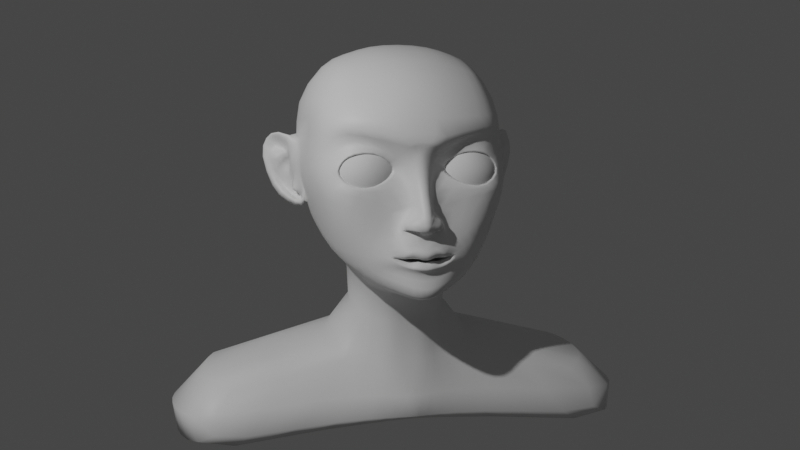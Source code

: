 # Source: DrH_face_animation.blend  (saved by Blender 3.4.6; exported with 4.5.12 LTS)
import bpy
from mathutils import Matrix  # noqa: F401  (used for matrix-valued properties, if any)

bpy.ops.wm.read_factory_settings(use_empty=True)
scene = bpy.context.scene
scene.name = 'Scene'

# ---- collections
col_collection = bpy.data.collections.new('Collection'); scene.collection.children.link(col_collection)

# ---- materials (node trees are filled in below, after node groups)
mat_material = bpy.data.materials.new('Material')
mat_material.alpha_threshold = 0.0
mat_material.use_transparent_shadow = False
mat_material.roughness = 0.5
mat_material.line_color = (0.0, 0.0, 0.0, 1.0)

# ---- material node trees
mat_material.use_nodes = True; mat_material.node_tree.nodes.clear()
_N = mat_material.node_tree.nodes; _L = mat_material.node_tree.links
n0 = _N.new('ShaderNodeOutputMaterial'); n0.name = 'Material Output'; n0.location = (300, 300)
n1 = _N.new('ShaderNodeBsdfPrincipled'); n1.name = 'Principled BSDF'; n1.location = (10, 300)
n1.distribution = 'GGX'
n1.subsurface_method = 'RANDOM_WALK_SKIN'
n1.inputs[3].default_value = 1.45
n1.inputs[27].default_value = (0.0, 0.0, 0.0, 1.0)
n1.inputs[28].default_value = 1.0
_L.new(n1.outputs[0], n0.inputs[0])
n0.is_active_output = True

# ---- world
world_world = bpy.data.worlds.new('World'); scene.world = world_world
world_world.use_nodes = True; world_world.node_tree.nodes.clear()
_N = world_world.node_tree.nodes; _L = world_world.node_tree.links
n0 = _N.new('ShaderNodeOutputWorld'); n0.name = 'World Output'; n0.location = (300, 300)
n1 = _N.new('ShaderNodeBackground'); n1.name = 'Background'; n1.location = (10, 300)
n1.inputs[0].default_value = (0.05088, 0.05088, 0.05088, 1.0)
_L.new(n1.outputs[0], n0.inputs[0])
n0.is_active_output = True
world_world.color = (0.05088, 0.05088, 0.05088)
world_world.use_sun_shadow = False
world_world.sun_shadow_jitter_overblur = 0.0

# ---- cameras
cam_camera = bpy.data.cameras.new('Camera')
cam_camera.clip_end = 100.0
cam_camera.ortho_scale = 7.314

# ---- lights
light_light = bpy.data.lights.new('Light', 'POINT')
light_light.transmission_factor = 0.0
light_light.energy = 1000.0
light_light.shadow_soft_size = 0.1
light_light.shadow_maximum_resolution = 0.006
light_light.use_absolute_resolution = True

# ---- meshes
me_cube = bpy.data.meshes.new('Cube')
me_cube.from_pydata([(0.4146, -0.5752, 0.525), (0.3524, -0.3127, -0.9916), (-0.4311, -0.6087, 0.4669), (-0.06008, -0.3127, -1.182), (-0.4598, -1.929, -2.721), (-0.6615, -0.5915, -0.1058), (0.5602, -0.7616, -0.05052), (-0.07623, -0.6684, 0.5925), (-0.1449, -1.829, -2.009), (0.1461, -0.3865, -1.087), (-0.1405, 0.0, -2.071), (0.6202, -1.714, -1.746), (-0.2046, 0.0, -1.249), (-0.04031, 0.0, 0.758), (0.05049, -0.9533, -0.1495), (-0.1763, 0.0, 0.7084), (0.3558, 0.0, 0.688), (-0.8265, -0.2108, -1.123), (-0.06935, -0.7446, -0.952), (0.4516, -0.6208, -0.6868), (-0.8783, 0.0, -0.1587), (-0.5146, 0.0, 0.5931), (0.2524, -0.3932, -1.903), (-0.8653, 0.0, -1.5), (-1.003, 0.0, -0.7768), (-0.03315, -0.2747, -2.006), (0.566, -0.2884, -1.792), (0.559, -0.7154, -0.427), (-0.871, -0.1569, -1.069), (0.497, 0.0, -0.9248), (0.7862, 0.0, -1.709), (0.03866, -0.884, -0.4789), (-0.1948, -0.6284, 0.5569), (-0.3309, -0.614, -1.107), (-0.7114, -0.6118, -0.2893), (1.027, 0.0, -0.05332), (0.03772, -0.3676, -1.137), (0.7326, 0.0, 0.6084), (0.09524, -0.3612, -1.959), (-0.711, -0.6888, -0.3421), (0.1912, -0.7566, -0.7792), (0.2126, -0.6314, 0.5278), (0.1205, -0.8579, -0.06532), (0.8152, 0.0, -0.8115), (0.2546, -0.3676, -1.037), (0.9392, 0.0, -0.4741), (0.413, -0.3682, -1.845), (0.1299, -0.8026, -0.4251), (-0.1875, -0.1194, -1.241), (0.6609, -0.285, 0.5895), (-0.5125, -0.2726, 0.5497), (0.4798, -0.1194, -0.9327), (0.9346, -0.2332, -0.08624), (-0.7063, -0.2451, -0.3059), (-0.06498, -0.2652, 0.7229), (-0.8411, -0.09263, -1.316), (0.772, -0.244, -0.7145), (-0.1611, -2.095, -2.702), (-0.1652, -0.156, -2.066), (0.7567, -0.08424, -1.718), (0.8624, -0.2356, -0.4677), (-0.7296, -0.2446, -0.4019), (-0.1963, -0.2585, 0.7046), (0.176, -1.946, -1.902), (0.3277, -0.2953, 0.6577), (0.006937, -1.914, -1.959), (-0.6396, -0.771, -0.05709), (-0.6948, -0.6963, -0.03677), (-0.2626, -0.8164, -0.612), (-0.8001, -0.6701, -0.5165), (-0.8598, 0.0, -0.2362), (-0.9345, -0.04471, -0.8789), (-0.9035, 0.0, -0.6092), (-0.8695, -0.06084, -0.1883), (-0.5385, -0.4729, -1.277), (-0.7076, -0.727, -0.7125), (-0.8578, 0.0, -1.331), (-0.7767, -0.07256, -0.7262), (-0.9709, 0.0, -0.8798), (-0.8898, -0.08021, -1.493), (-0.8523, -0.06272, -0.6025), (-0.8419, -0.0566, -0.2169), (-0.6097, -0.6366, -0.18), (-0.753, -0.5563, -0.2412), (-0.6293, -0.7979, -0.5028), (-0.7691, -0.5736, -0.503), (-0.1377, -0.2272, -1.218), (-0.126, -0.2289, -2.04), (-0.6894, -0.3131, -1.392), (0.5714, -0.4541, 0.5678), (0.2522, -0.5263, 0.6092), (0.7873, -0.522, -0.08501), (-0.1829, -0.4507, 0.6353), (-0.477, -0.4787, 0.503), (-0.8274, -0.5214, -0.07445), (0.43, -0.2272, -0.9557), (0.6857, -0.1619, -1.749), (0.7126, -0.4534, -0.7287), (0.7707, -0.4906, -0.43), (-0.895, -0.1814, -0.7522), (-0.07237, -0.4585, 0.6618), (0.4986, -1.841, -1.791), (0.3457, -1.921, -1.845), (1.073, -1.741, -2.634), (-0.7077, -0.4153, -0.1009), (-0.768, -0.3984, -0.5789), (-0.8442, -0.1369, -1.16), (-0.9053, -0.09137, -0.8601), (-0.7665, -0.372, -0.235), (-0.7709, -0.3895, -0.4985), (-0.8784, 0.0, -0.151), (-0.904, -0.2089, -0.1369), (-0.7777, -0.05914, -0.5939), (-0.8218, -0.087, -0.2213), (-0.9412, -0.05622, -0.7531), (-0.857, -0.0506, -0.8659), (-0.8534, 0.0, -0.9007), (-0.7238, -0.1336, -0.7819), (-0.8735, -0.07386, -1.167), (0.9955, 0.0, -0.2672), (-0.8329, 0.0, -0.3836), (0.5876, -0.7529, -0.2486), (0.07848, -0.9629, -0.3525), (-0.2792, -0.9009, -0.3134), (0.1521, -0.8388, -0.2642), (0.9188, -0.2368, -0.259), (-0.76, -0.1024, -0.4038), (-0.6402, -0.7826, -0.3118), (-0.7292, -0.2533, -0.3743), (-0.721, -0.6232, -0.3059), (0.8105, -0.5137, -0.2387), (-0.7871, -0.07337, -0.39), (-0.6747, -0.4045, -1.198), (-0.7577, -0.4595, -0.8224), (-0.8787, 0.0, -1.187), (-0.9075, 0.0, -1.081), (-0.8913, -0.08337, -0.9945), (-0.8175, -0.196, -1.079), (-0.8066, -0.2435, -1.244), (-0.776, -0.1599, -0.8645), (-0.5715, -0.6709, 0.2097), (0.5364, -0.7531, 0.1942), (0.9367, 0.0, 0.1687), (-0.04456, -0.8829, 0.2835), (-0.8513, 0.0, 0.2286), (-0.319, -0.8282, 0.2386), (0.2427, -0.8824, 0.2511), (0.8882, -0.2694, 0.1549), (-0.8043, -0.2887, 0.205), (0.753, -0.5355, 0.1561), (-0.677, -0.554, 0.1847), (-0.7587, -0.3397, -0.9264), (-0.7594, -0.3138, -1.15), (-0.8209, 0.0, -1.203), (-0.8457, 0.0, -0.9713), (-0.8794, -0.09618, -0.9463), (-0.8211, -0.06567, -1.211), (-0.7947, -0.173, -1.184), (-0.8027, -0.1812, -0.9549), (0.5142, -0.6736, -0.5857), (0.009579, -0.8575, -0.5381), (-0.5074, -0.5988, -1.039), (0.8565, 0.0, -0.6408), (-0.6102, 0.0, -1.145), (-0.2605, -0.7122, -0.9751), (0.01153, -0.8195, -0.5141), (0.8055, -0.2382, -0.5898), (-0.5712, -0.08666, -1.13), (-0.6758, -0.4915, -1.071), (-0.5294, -0.2214, -1.106), (0.732, -0.4719, -0.5727), (-0.7836, -0.2931, -1.055), (-0.7403, -0.3899, -1.086), (0.3189, -1.038, -0.02819), (0.2267, -1.054, -0.07249), (0.1886, -1.095, -0.2267), (0.2569, -1.014, -0.4251), (0.3574, -1.091, -0.4802), (0.3503, -1.111, -0.219), (0.1589, -0.9272, -0.547), (0.2568, -0.9768, -0.6166), (-0.02084, -0.8794, -0.2838), (-0.0277, -0.8338, -0.5066), (0.01507, -0.8288, -0.09334), (0.001988, -0.8173, -0.5398), (0.2639, -1.188, -0.1682), (0.2353, -1.061, -0.5052), (0.276, -1.127, -0.02612), (0.1603, -0.9544, -0.5924), (0.1712, -0.9141, -0.3616), (0.2726, -1.004, -0.4223), (0.1533, -1.096, -0.2436), (0.1782, -0.8606, -0.2702), (0.007355, -0.9448, -0.1409), (0.08637, -0.853, -0.5332), (0.2486, -1.044, -0.06676), (0.173, -0.9201, -0.5469), (0.09635, -0.8245, -0.6749), (0.2286, -0.9016, -0.4527), (-0.002815, -0.8309, -0.692), (0.1037, -1.034, 0.04268), (0.2407, -0.9334, -0.05313), (0.2421, -0.956, -0.2593), (0.07494, -0.8411, -0.6176), (0.1671, -0.9654, -0.07713), (0.1491, -0.929, -0.3801), (0.2534, -0.9617, -0.2488), (0.1039, -0.803, -0.6004), (0.198, -0.9289, -0.2414), (-0.8287, -0.2129, -1.126), (-0.8179, -0.1922, -1.07), (-0.8396, -0.1383, -1.163), (-0.8827, -0.1592, -1.041), (-0.8767, 0.0, -1.188), (-0.8397, -0.06039, -0.9786), (-0.9359, 0.0, -1.073), (-0.8703, -0.07516, -1.173), (-0.7854, -0.2957, -1.058), (-0.6445, -0.1604, -1.112), (-0.7856, -0.1618, -1.079), (-0.6535, -0.1526, -1.069), (-0.7965, -0.1675, -1.097), (-0.7914, -0.1111, -1.093), (-0.6544, -0.1327, -1.147), (-0.8323, -0.1251, -1.092), (-0.6653, -0.1054, -1.073), (-0.8714, 0.0, -1.116), (-0.75, 0.0, -1.137), (-0.7006, -0.04517, -1.071), (-0.8953, -0.07871, -1.102), (-0.7952, 0.0, -1.083), (-0.8932, 0.0, -1.124), (-0.8621, -0.0538, -1.082), (-0.7057, -0.03932, -1.12), (-0.626, -0.1837, -1.115), (-0.7677, -0.207, -1.08), (-0.6698, -0.2068, -0.3528), (-0.7145, -0.2238, -0.3167), (-0.7297, -0.6206, -0.282), (-0.7614, -0.5657, -0.2482), (-0.6978, -0.6677, -0.4201), (-0.7651, -0.5512, -0.5234), (-0.7171, -0.6563, -0.3315), (-0.7795, -0.3832, -0.2182), (-0.7916, -0.3889, -0.5166), (-0.7199, -0.2352, -0.3973), (-0.4375, -0.4567, -0.3605), (-0.4349, -0.4584, -0.2475), (-0.4769, -0.2198, -0.3601), (-0.44, -0.2366, -0.5698), (-0.4112, -0.3895, -0.5713), (-0.4712, -0.2386, -0.2592), (-0.3627, -0.6377, -0.3963), (-0.5006, -0.05569, -0.4514), (-0.4964, -0.06627, -0.4601), (-0.3671, -0.6269, -0.4037), (-0.3575, -0.6256, -0.4602), (-0.5086, -0.04239, -0.4251), (-0.4147, -0.6884, -0.2131), (-0.4932, -0.5449, -0.1052), (-0.5364, -0.2391, -0.1303), (-0.6467, 0.0, -0.4693), (-0.5753, -0.2836, -0.6879), (-0.5589, -0.03026, -0.2881), (-0.5969, -0.04318, -0.29), (-0.5663, -0.5078, -0.6901), (-0.4679, -0.8232, -0.5164), (-0.4138, -0.7719, -0.2686), (-0.03272, -0.8645, -0.3938), (0.02436, -0.874, -0.2777), (-0.01927, -0.8738, -0.08858), (-0.05057, -0.8289, -0.5002), (0.2516, -1.156, -0.1785), (0.223, -1.05, -0.4684), (0.2562, -1.107, -0.04044), (0.1257, -0.9548, -0.5636), (0.09703, -1.052, 0.02308), (-0.0488, -0.8589, -0.6289), (0.08053, -0.9111, -0.5065), (0.07288, -0.9118, -0.5164), (0.04887, -0.9177, -0.4909), (0.09726, -0.9318, -0.4848), (-0.8573, -0.04108, -0.8818), (-0.7878, -0.2099, -0.8389), (-0.9451, -0.04108, -0.8892), (-0.9289, -0.1338, -0.8658), (-0.8676, -0.06972, -0.8339), (-0.7643, -0.14, -0.8396), (-0.943, -0.06668, -0.83), (-0.875, -0.09078, -0.831), (-0.5013, 0.0, -2.555), (-0.1212, 0.0, -2.432), (0.24, 0.0, -2.527), (0.695, 0.0, -2.449), (0.2253, -0.3364, -2.542), (0.6298, -1.162, -2.525), (0.9396, -1.018, -2.508), (-0.4564, -0.001595, -2.552), (-0.04823, -1.139, -2.564), (0.2906, -1.204, -2.544), (1.46, 0.0, -2.427), (-0.3472, -0.9726, -2.584), (1.405, -0.07462, -2.43), (-0.135, -0.3418, -2.448), (0.6822, -0.3486, -2.444), (-0.4223, -0.3118, -2.54), (1.24, -0.3739, -2.437), (0.256, -0.5989, -2.463), (0.6763, -0.6017, -2.455), (-0.137, -0.5585, -2.506), (0.8232, -1.974, -2.646), (0.5134, -2.119, -2.663), (0.1743, -2.16, -2.682)], [], [(150, 93, 50, 148), (145, 32, 2, 140), (92, 93, 2, 32), (95, 51, 56, 97), (262, 265, 250, 249), (100, 92, 32, 7), (95, 1, 26, 96), (264, 261, 257, 253), (189, 31, 280, 281), (146, 41, 7, 143), (90, 100, 7, 41), (44, 1, 19, 40), (130, 91, 6, 121), (89, 90, 41, 0), (36, 9, 18, 33), (11, 101, 310, 103), (63, 65, 57, 312), (298, 299, 312, 57), (36, 3, 25, 38), (44, 9, 22, 46), (86, 3, 74, 88), (199, 197, 180, 188), (164, 68, 75, 161), (170, 98, 27, 159), (296, 306, 103, 310), (184, 182, 68, 164), (9, 36, 38, 22), (3, 36, 33, 74), (216, 213, 153, 156), (181, 183, 66, 123), (143, 7, 32, 145), (159, 27, 47, 165), (1, 44, 46, 26), (58, 10, 290, 297), (9, 44, 40, 18), (149, 89, 0, 141), (141, 0, 41, 146), (121, 6, 42, 124), (30, 29, 51, 59), (144, 110, 111, 148), (23, 12, 48, 79), (120, 72, 80, 131), (86, 48, 58, 87), (54, 64, 16, 13), (87, 58, 297, 305), (50, 62, 15, 21), (125, 60, 45, 119), (58, 48, 12, 10), (25, 301, 4, 8), (30, 59, 302, 300), (56, 51, 29, 43), (62, 54, 13, 15), (64, 49, 37, 16), (147, 52, 35, 142), (166, 56, 43, 162), (5, 82, 66, 67), (84, 69, 75, 68), (127, 84, 68, 123), (80, 72, 24, 114), (70, 81, 73, 20), (104, 5, 67, 94), (105, 112, 77, 117), (168, 132, 74, 161), (78, 284, 114, 24), (55, 76, 23, 79), (138, 55, 79, 88), (158, 151, 117, 283), (236, 237, 113, 126), (83, 238, 82, 5), (240, 241, 69, 84), (242, 240, 84, 127), (243, 83, 5, 104), (244, 245, 112, 105), (241, 244, 105, 69), (237, 243, 104, 113), (284, 285, 99, 114), (132, 138, 88, 74), (151, 133, 105, 117), (113, 104, 94, 111), (3, 86, 87, 25), (147, 49, 89, 149), (59, 96, 306, 302), (212, 210, 151, 158), (25, 87, 305, 301), (166, 60, 98, 170), (48, 86, 88, 79), (26, 46, 102, 101), (306, 96, 11, 103), (49, 64, 90, 89), (125, 52, 91, 130), (64, 54, 100, 90), (51, 95, 96, 59), (54, 62, 92, 100), (258, 259, 247, 255), (1, 95, 97, 19), (62, 50, 93, 92), (140, 2, 93, 150), (20, 73, 111, 110), (131, 80, 112, 126), (80, 114, 77, 112), (73, 81, 113, 111), (284, 78, 116, 282), (114, 99, 117, 77), (71, 115, 286, 288), (99, 285, 283, 117), (81, 131, 126, 113), (259, 260, 251, 247), (60, 125, 130, 98), (238, 242, 127, 82), (245, 236, 126, 112), (82, 127, 123, 66), (52, 125, 119, 35), (70, 120, 131, 81), (27, 121, 124, 47), (182, 181, 123, 68), (98, 130, 121, 27), (197, 198, 177, 180), (261, 262, 249, 257), (263, 264, 253, 254), (172, 152, 132, 168), (154, 155, 282, 116), (156, 153, 76, 55), (157, 156, 55, 138), (133, 75, 69, 105), (152, 157, 138, 132), (155, 158, 283, 282), (67, 140, 150, 94), (52, 147, 149, 91), (49, 147, 142, 37), (21, 144, 148, 50), (6, 141, 146, 42), (91, 149, 141, 6), (183, 143, 145, 66), (42, 146, 143, 183), (66, 145, 140, 67), (94, 150, 148, 111), (134, 118, 232, 226), (217, 209, 152, 172), (229, 224, 28, 136), (214, 212, 158, 155), (136, 135, 231, 229), (209, 217, 171, 17), (210, 217, 172, 151), (222, 232, 118, 106), (151, 172, 168, 133), (56, 166, 170, 97), (209, 211, 157, 152), (133, 168, 161, 75), (60, 166, 162, 45), (215, 214, 155, 154), (19, 159, 165, 40), (211, 216, 156, 157), (18, 184, 164, 33), (97, 170, 159, 19), (33, 164, 161, 74), (40, 165, 184, 18), (178, 173, 187, 185), (180, 177, 186, 188), (177, 178, 185, 186), (201, 200, 187, 173), (202, 201, 173, 178), (175, 174, 195, 191), (198, 202, 178, 177), (203, 179, 196, 207), (268, 269, 181, 182), (269, 270, 183, 181), (271, 268, 182, 184), (272, 273, 186, 185), (274, 272, 185, 187), (273, 275, 188, 186), (277, 271, 184, 199), (276, 274, 187, 200), (206, 205, 190, 191), (205, 207, 196, 190), (204, 14, 193, 208), (179, 176, 190, 196), (176, 175, 191, 190), (14, 122, 192, 193), (174, 204, 208, 195), (193, 192, 206, 191), (189, 194, 207, 205), (208, 193, 191, 195), (270, 276, 200, 183), (275, 277, 199, 188), (160, 203, 207, 194), (47, 124, 202, 198), (124, 42, 201, 202), (42, 183, 200, 201), (165, 47, 198, 197), (184, 165, 197, 199), (234, 220, 225, 169), (230, 163, 167, 228), (163, 227, 233, 167), (106, 118, 216, 211), (28, 137, 210, 212), (17, 106, 211, 209), (136, 28, 212, 214), (224, 221, 137, 28), (17, 171, 235, 219), (169, 225, 228, 167), (218, 234, 169, 223), (171, 137, 221, 235), (223, 169, 167, 233), (213, 216, 118, 134), (214, 215, 135, 136), (217, 210, 137, 171), (220, 234, 235, 221), (230, 228, 229, 231), (233, 227, 226, 232), (223, 233, 232, 222), (225, 220, 221, 224), (218, 223, 222, 219), (228, 225, 224, 229), (234, 218, 219, 235), (219, 222, 106, 17), (128, 53, 237, 236), (239, 34, 238, 83), (39, 85, 241, 240), (129, 39, 240, 242), (108, 239, 83, 243), (85, 109, 244, 241), (53, 108, 243, 237), (109, 61, 245, 244), (61, 128, 236, 245), (34, 129, 242, 238), (248, 251, 254, 253), (252, 255, 247, 246), (246, 247, 251, 248), (250, 246, 248, 249), (256, 252, 246, 250), (249, 248, 253, 257), (265, 266, 256, 250), (267, 258, 255, 252), (260, 263, 254, 251), (266, 267, 252, 256), (39, 129, 267, 266), (108, 53, 263, 260), (129, 34, 258, 267), (85, 39, 266, 265), (53, 128, 264, 263), (61, 109, 262, 261), (239, 108, 260, 259), (34, 239, 259, 258), (128, 61, 261, 264), (109, 85, 265, 262), (179, 203, 277, 275), (14, 204, 276, 270), (204, 174, 274, 276), (203, 160, 271, 277), (176, 179, 275, 273), (174, 175, 272, 274), (175, 176, 273, 272), (160, 31, 268, 271), (122, 14, 270, 269), (269, 268, 31, 189), (122, 269, 189, 205), (192, 122, 205, 206), (280, 279, 278, 281), (31, 160, 279, 280), (194, 189, 281, 278), (160, 194, 278, 279), (139, 115, 282, 283), (71, 107, 285, 284), (115, 71, 284, 282), (107, 139, 283, 285), (289, 288, 286, 287), (115, 139, 287, 286), (139, 107, 289, 287), (107, 71, 288, 289), (302, 304, 293, 300), (309, 307, 299, 298), (308, 306, 296, 295), (307, 308, 295, 299), (305, 309, 298, 301), (294, 303, 291, 292), (304, 294, 292, 293), (303, 297, 290, 291), (297, 303, 309, 305), (294, 304, 308, 307), (304, 302, 306, 308), (303, 294, 307, 309), (101, 102, 311, 310), (102, 63, 312, 311), (65, 8, 4, 57), (38, 25, 8, 65), (299, 295, 311, 312), (22, 38, 65, 63), (295, 296, 310, 311), (46, 22, 63, 102), (96, 26, 101, 11), (301, 298, 57, 4)])
me_cube.polygons.foreach_set('use_smooth', [True] * 291)
_uv = me_cube.uv_layers.new(name='UVMap')
_uv.uv.foreach_set('vector', [0.5458, 0.03571, 0.6159, 0.03297, 0.6158, 0.07179, 0.5452, 0.07756, 0.5457, 0.9375, 0.625, 0.9375, 0.6158, 1.0, 0.5452, 0.9999, 0.8125, 0.7146, 0.8833, 0.7226, 0.8806, 0.7544, 0.8125, 0.75, 0.3397, 0.7068, 0.3496, 0.6927, 0.375, 0.679, 0.3695, 0.7196, 0.4542, 0.03362, 0.4547, 0.004871, 0.4547, 0.004871, 0.4542, 0.03362, 0.7651, 0.7129, 0.8125, 0.7146, 0.8125, 0.75, 0.7651, 0.75, 0.3397, 0.7068, 0.3172, 0.7177, 0.3172, 0.7186, 0.3393, 0.7085, 0.4688, 0.07202, 0.4536, 0.06748, 0.4536, 0.06748, 0.4688, 0.07202, 0.4552, 0.8901, 0.4438, 0.8903, 0.45, 0.8902, 0.454, 0.8901, 0.5435, 0.8306, 0.6301, 0.8135, 0.625, 0.8901, 0.5443, 0.8865, 0.6987, 0.7142, 0.7651, 0.7129, 0.7651, 0.75, 0.6943, 0.7493, 0.2873, 0.7235, 0.3172, 0.7177, 0.3665, 0.7642, 0.2969, 0.764, 0.4688, 0.7177, 0.5002, 0.7174, 0.5022, 0.7761, 0.4687, 0.7726, 0.6289, 0.7111, 0.6987, 0.7142, 0.6943, 0.7493, 0.6416, 0.7449, 0.1984, 0.7244, 0.2389, 0.7264, 0.2379, 0.752, 0.1893, 0.7544, 0.3393, 0.7085, 0.3172, 0.7186, 0.3172, 0.7186, 0.3393, 0.7085, 0.2389, 0.7264, 0.1984, 0.7244, 0.1984, 0.7244, 0.2389, 0.7264, 0.1984, 0.7244, 0.2389, 0.7264, 0.2389, 0.7264, 0.1984, 0.7244, 0.1984, 0.7244, 0.144, 0.7192, 0.1449, 0.7217, 0.1984, 0.7244, 0.2873, 0.7235, 0.2389, 0.7264, 0.2389, 0.7264, 0.2873, 0.7238, 0.1444, 0.7089, 0.144, 0.7192, 0.129, 0.7498, 0.1253, 0.718, 0.4224, 0.8799, 0.4224, 0.8546, 0.4223, 0.8454, 0.4248, 0.8828, 0.4063, 0.9357, 0.4394, 0.9226, 0.4353, 0.9944, 0.4054, 0.9755, 0.4039, 0.7217, 0.4344, 0.7193, 0.4394, 0.7733, 0.4094, 0.776, 0.3172, 0.7186, 0.3393, 0.7085, 0.3393, 0.7085, 0.3172, 0.7186, 0.4271, 0.8658, 0.4435, 0.8901, 0.4394, 0.9226, 0.4063, 0.9357, 0.2389, 0.7264, 0.1984, 0.7244, 0.1984, 0.7244, 0.2389, 0.7264, 0.144, 0.7192, 0.1984, 0.7244, 0.1893, 0.7544, 0.129, 0.7498, 0.3998, 0.0824, 0.4003, 0.125, 0.3934, 0.125, 0.3933, 0.07974, 0.4684, 0.8901, 0.4983, 0.879, 0.5016, 0.9728, 0.4686, 0.9225, 0.5443, 0.8865, 0.625, 0.8901, 0.625, 0.9375, 0.5457, 0.9375, 0.4094, 0.776, 0.4394, 0.7733, 0.4491, 0.8241, 0.4268, 0.8354, 0.3172, 0.7177, 0.2873, 0.7235, 0.2873, 0.7238, 0.3172, 0.7186, 0.1446, 0.6984, 0.1446, 0.625, 0.1446, 0.625, 0.1446, 0.6984, 0.2389, 0.7264, 0.2873, 0.7235, 0.2969, 0.764, 0.2379, 0.752, 0.5437, 0.7187, 0.6289, 0.7111, 0.6416, 0.7449, 0.5443, 0.774, 0.5443, 0.774, 0.6416, 0.7449, 0.6301, 0.8135, 0.5435, 0.8306, 0.4687, 0.7726, 0.5022, 0.7761, 0.4996, 0.8457, 0.4688, 0.8239, 0.3494, 0.625, 0.3496, 0.625, 0.3496, 0.6927, 0.3494, 0.6952, 0.5459, 0.125, 0.4993, 0.1249, 0.5023, 0.08107, 0.5452, 0.07756, 0.1261, 0.6367, 0.1445, 0.625, 0.1445, 0.6954, 0.1267, 0.6816, 0.4691, 0.125, 0.4463, 0.125, 0.4455, 0.08173, 0.4715, 0.08534, 0.1444, 0.7089, 0.1445, 0.6954, 0.1446, 0.6984, 0.1448, 0.711, 0.7651, 0.6691, 0.6991, 0.6722, 0.6991, 0.625, 0.7651, 0.625, 0.1448, 0.711, 0.1446, 0.6984, 0.1446, 0.6984, 0.1448, 0.711, 0.884, 0.6814, 0.8125, 0.6728, 0.8125, 0.625, 0.885, 0.626, 0.4688, 0.6704, 0.4375, 0.6729, 0.4375, 0.625, 0.4688, 0.625, 0.1446, 0.6984, 0.1445, 0.6954, 0.1445, 0.625, 0.1446, 0.625, 0.1449, 0.7217, 0.1449, 0.7217, 0.1449, 0.7217, 0.1449, 0.7217, 0.3494, 0.625, 0.3494, 0.6952, 0.3494, 0.6952, 0.3494, 0.625, 0.375, 0.679, 0.3496, 0.6927, 0.3496, 0.625, 0.375, 0.625, 0.8125, 0.6728, 0.7651, 0.6691, 0.7651, 0.625, 0.8125, 0.625, 0.6991, 0.6722, 0.625, 0.679, 0.625, 0.625, 0.6991, 0.625, 0.5436, 0.6718, 0.5, 0.6679, 0.5, 0.625, 0.5436, 0.625, 0.4062, 0.6759, 0.375, 0.679, 0.375, 0.625, 0.4063, 0.625, 0.4884, 0.996, 0.4886, 0.9596, 0.5016, 0.9728, 0.501, 0.9993, 0.4489, 0.9512, 0.4472, 1.003, 0.4353, 0.9944, 0.4394, 0.9226, 0.4678, 0.9512, 0.4489, 0.9512, 0.4394, 0.9226, 0.4686, 0.9225, 0.4455, 0.08173, 0.4463, 0.125, 0.4357, 0.125, 0.4333, 0.07946, 0.49, 0.125, 0.4903, 0.0867, 0.4977, 0.08517, 0.4993, 0.1249, 0.4891, 0.03219, 0.4879, -0.003513, 0.501, -0.0005634, 0.5027, 0.03666, 0.4463, 0.03743, 0.4439, 0.07748, 0.4375, 0.07661, 0.4346, 0.04063, 0.4033, 0.003078, 0.3851, 0.004314, 0.3842, -0.009324, 0.4082, -0.02644, 0.4272, 0.125, 0.4271, 0.07477, 0.4333, 0.07946, 0.4357, 0.125, 0.3825, 0.07183, 0.3824, 0.125, 0.3784, 0.1296, 0.3763, 0.06774, 0.3829, 0.0395, 0.3825, 0.07183, 0.3763, 0.06774, 0.3758, 0.03125, 0.4176, 0.04735, 0.419, 0.02967, 0.4346, 0.04063, 0.4244, 0.0499, 0.4729, 0.07334, 0.4817, 0.07349, 0.488, 0.08342, 0.4704, 0.08111, 0.4827, 0.9933, 0.4828, 0.9581, 0.4886, 0.9596, 0.4884, 0.996, 0.4549, 0.9586, 0.4539, 1.013, 0.4472, 1.003, 0.4489, 0.9512, 0.4554, 0.9591, 0.4549, 0.9586, 0.4489, 0.9512, 0.4678, 0.9512, 0.4829, 0.02802, 0.4817, -0.006032, 0.4879, -0.003513, 0.4891, 0.03219, 0.4522, 0.03507, 0.4515, 0.07015, 0.4439, 0.07748, 0.4463, 0.03743, 0.4531, 0.01038, 0.4522, 0.03507, 0.4463, 0.03743, 0.4471, 0.00278, 0.4817, 0.07349, 0.4829, 0.02802, 0.4891, 0.03219, 0.488, 0.08342, 0.4271, 0.07477, 0.4269, 0.05623, 0.433, 0.05382, 0.4333, 0.07946, 0.3851, 0.004314, 0.3829, 0.0395, 0.3758, 0.03125, 0.3842, -0.009324, 0.419, 0.02967, 0.4236, 0.02216, 0.4463, 0.03743, 0.4346, 0.04063, 0.488, 0.08342, 0.4891, 0.03219, 0.5027, 0.03666, 0.5023, 0.08107, 0.144, 0.7192, 0.1444, 0.7089, 0.1448, 0.711, 0.1449, 0.7217, 0.5436, 0.6718, 0.625, 0.679, 0.6289, 0.7111, 0.5437, 0.7187, 0.3494, 0.6952, 0.3393, 0.7085, 0.3393, 0.7085, 0.3494, 0.6952, 0.4104, 0.05572, 0.4094, 0.04156, 0.419, 0.02967, 0.4176, 0.04735, 0.1449, 0.7217, 0.1448, 0.711, 0.1448, 0.711, 0.1449, 0.7217, 0.4062, 0.6759, 0.4375, 0.6729, 0.4344, 0.7193, 0.4039, 0.7217, 0.1445, 0.6954, 0.1444, 0.7089, 0.1253, 0.718, 0.1267, 0.6816, 0.3172, 0.7186, 0.2873, 0.7238, 0.2873, 0.7238, 0.3172, 0.7186, 0.3393, 0.7085, 0.3393, 0.7085, 0.3393, 0.7085, 0.3393, 0.7085, 0.625, 0.679, 0.6991, 0.6722, 0.6987, 0.7142, 0.6289, 0.7111, 0.4688, 0.6704, 0.5, 0.6679, 0.5002, 0.7174, 0.4688, 0.7177, 0.6991, 0.6722, 0.7651, 0.6691, 0.7651, 0.7129, 0.6987, 0.7142, 0.3496, 0.6927, 0.3397, 0.7068, 0.3393, 0.7085, 0.3494, 0.6952, 0.7651, 0.6691, 0.8125, 0.6728, 0.8125, 0.7146, 0.7651, 0.7129, 0.4813, 0.9607, 0.4808, 0.9917, 0.4808, 0.9917, 0.4813, 0.9607, 0.3172, 0.7177, 0.3397, 0.7068, 0.3695, 0.7196, 0.3665, 0.7642, 0.8125, 0.6728, 0.884, 0.6814, 0.8833, 0.7226, 0.8125, 0.7146, 0.5452, -6.837e-05, 0.6158, -7.846e-06, 0.6159, 0.03297, 0.5458, 0.03571, 0.4993, 0.1249, 0.4977, 0.08517, 0.5023, 0.08107, 0.4993, 0.1249, 0.4715, 0.08534, 0.4455, 0.08173, 0.4439, 0.07748, 0.4704, 0.08111, 0.4455, 0.08173, 0.4333, 0.07946, 0.4375, 0.07661, 0.4439, 0.07748, 0.4977, 0.08517, 0.4903, 0.0867, 0.488, 0.08342, 0.5023, 0.08107, 0.4271, 0.07477, 0.4272, 0.125, 0.4238, 0.125, 0.4237, 0.07418, 0.4333, 0.07946, 0.433, 0.05382, 0.4346, 0.04063, 0.4375, 0.07661, 0.4271, 0.07477, 0.4237, 0.07418, 0.4237, 0.07418, 0.4271, 0.07477, 0.433, 0.05382, 0.4269, 0.05623, 0.4244, 0.0499, 0.4346, 0.04063, 0.4903, 0.0867, 0.4715, 0.08534, 0.4704, 0.08111, 0.488, 0.08342, 0.4794, -0.007624, 0.481, 0.03089, 0.481, 0.03089, 0.4794, -0.007624, 0.4375, 0.6729, 0.4688, 0.6704, 0.4688, 0.7177, 0.4344, 0.7193, 0.4828, 0.9581, 0.4554, 0.9591, 0.4678, 0.9512, 0.4886, 0.9596, 0.4515, 0.07015, 0.4729, 0.07334, 0.4704, 0.08111, 0.4439, 0.07748, 0.4886, 0.9596, 0.4678, 0.9512, 0.4686, 0.9225, 0.5016, 0.9728, 0.5, 0.6679, 0.4688, 0.6704, 0.4688, 0.625, 0.5, 0.625, 0.49, 0.125, 0.4691, 0.125, 0.4715, 0.08534, 0.4903, 0.0867, 0.4394, 0.7733, 0.4687, 0.7726, 0.4688, 0.8239, 0.4491, 0.8241, 0.4435, 0.8901, 0.4684, 0.8901, 0.4686, 0.9225, 0.4394, 0.9226, 0.4344, 0.7193, 0.4688, 0.7177, 0.4687, 0.7726, 0.4394, 0.7733, 0.4224, 0.8546, 0.4468, 0.8241, 0.4447, 0.8302, 0.4223, 0.8454, 0.4536, 0.06748, 0.4542, 0.03362, 0.4542, 0.03362, 0.4536, 0.06748, 0.4816, 0.07026, 0.4688, 0.07202, 0.4688, 0.07202, 0.4816, 0.07026, 0.4039, 0.02215, 0.3925, 0.02185, 0.3851, 0.004314, 0.4033, 0.003078, 0.4196, 0.125, 0.4195, 0.07347, 0.4237, 0.07418, 0.4238, 0.125, 0.3933, 0.07974, 0.3934, 0.125, 0.3824, 0.125, 0.3825, 0.07183, 0.3906, 0.0459, 0.3933, 0.07974, 0.3825, 0.07183, 0.3829, 0.0395, 0.4236, 0.02216, 0.4364, -0.002486, 0.4471, 0.00278, 0.4463, 0.03743, 0.3925, 0.02185, 0.3906, 0.0459, 0.3829, 0.0395, 0.3851, 0.004314, 0.4195, 0.07347, 0.4176, 0.04735, 0.4244, 0.0499, 0.4237, 0.07418, 0.501, -0.0005634, 0.5452, -6.837e-05, 0.5458, 0.03571, 0.5027, 0.03666, 0.5, 0.6679, 0.5436, 0.6718, 0.5437, 0.7187, 0.5002, 0.7174, 0.625, 0.679, 0.5436, 0.6718, 0.5436, 0.625, 0.625, 0.625, 0.6159, 0.125, 0.5459, 0.125, 0.5452, 0.07756, 0.6158, 0.07179, 0.5022, 0.7761, 0.5443, 0.774, 0.5435, 0.8306, 0.4996, 0.8457, 0.5002, 0.7174, 0.5437, 0.7187, 0.5443, 0.774, 0.5022, 0.7761, 0.4983, 0.879, 0.5443, 0.8865, 0.5457, 0.9375, 0.5016, 0.9728, 0.4996, 0.8457, 0.5435, 0.8306, 0.5443, 0.8865, 0.4983, 0.879, 0.5016, 0.9728, 0.5457, 0.9375, 0.5452, 0.9999, 0.501, 0.9993, 0.5027, 0.03666, 0.5458, 0.03571, 0.5452, 0.07756, 0.5023, 0.08107, 0.4003, 0.125, 0.3998, 0.08242, 0.4012, 0.08268, 0.4013, 0.125, 0.4056, 0.03554, 0.4031, 0.04024, 0.3925, 0.02185, 0.4039, 0.02215, 0.4094, 0.08247, 0.4092, 0.05664, 0.41, 0.05605, 0.4101, 0.08213, 0.4109, 0.08172, 0.4104, 0.05572, 0.4176, 0.04735, 0.4195, 0.07347, 0.4101, 0.08213, 0.4107, 0.1235, 0.4153, 0.1272, 0.4094, 0.08247, 0.4031, 0.04024, 0.4056, 0.03554, 0.4057, 0.03589, 0.4031, 0.04039, 0.4094, 0.04156, 0.4056, 0.03554, 0.4039, 0.02215, 0.419, 0.02967, 0.4014, 0.05562, 0.4012, 0.08268, 0.3998, 0.08242, 0.3999, 0.05479, 0.419, 0.02967, 0.4039, 0.02215, 0.4033, 0.003078, 0.4236, 0.02216, 0.375, 0.679, 0.4062, 0.6759, 0.4039, 0.7217, 0.3695, 0.7196, 0.4031, 0.04024, 0.3998, 0.05473, 0.3906, 0.0459, 0.3925, 0.02185, 0.4236, 0.02216, 0.4033, 0.003078, 0.4082, -0.02644, 0.4364, -0.002486, 0.4375, 0.6729, 0.4062, 0.6759, 0.4063, 0.625, 0.4375, 0.625, 0.4107, 0.125, 0.4109, 0.08172, 0.4195, 0.07347, 0.4196, 0.125, 0.3665, 0.7642, 0.4094, 0.776, 0.4268, 0.8354, 0.3876, 0.8268, 0.3998, 0.05473, 0.3998, 0.0824, 0.3933, 0.07974, 0.3906, 0.0459, 0.3849, 0.894, 0.4271, 0.8658, 0.4063, 0.9357, 0.3857, 0.9493, 0.3695, 0.7196, 0.4039, 0.7217, 0.4094, 0.776, 0.3665, 0.7642, 0.3857, 0.9493, 0.4063, 0.9357, 0.4054, 0.9755, 0.3871, 0.9965, 0.3876, 0.8268, 0.4268, 0.8354, 0.4271, 0.8658, 0.3849, 0.894, 0.4688, 0.8239, 0.5055, 0.8386, 0.5063, 0.8901, 0.4688, 0.8835, 0.4223, 0.8454, 0.4447, 0.8302, 0.4461, 0.8841, 0.4248, 0.8828, 0.4447, 0.8302, 0.4688, 0.8239, 0.4688, 0.8835, 0.4461, 0.8841, 0.5011, 0.8448, 0.5035, 0.8851, 0.5063, 0.8901, 0.5055, 0.8386, 0.4688, 0.8239, 0.5011, 0.8448, 0.5055, 0.8386, 0.4688, 0.8239, 0.4691, 0.8901, 0.4996, 0.8901, 0.4996, 0.8901, 0.4691, 0.8901, 0.4468, 0.8241, 0.4688, 0.8239, 0.4688, 0.8239, 0.4447, 0.8302, 0.4251, 0.8916, 0.431, 0.8913, 0.431, 0.8913, 0.4252, 0.8916, 0.4562, 0.8893, 0.4666, 0.8901, 0.4684, 0.8901, 0.4435, 0.8901, 0.4666, 0.8901, 0.5008, 0.8841, 0.4983, 0.879, 0.4684, 0.8901, 0.4263, 0.8786, 0.4562, 0.8893, 0.4435, 0.8901, 0.4271, 0.8658, 0.4689, 0.8868, 0.4496, 0.8871, 0.4461, 0.8841, 0.4688, 0.8835, 0.5029, 0.8901, 0.4689, 0.8868, 0.4688, 0.8835, 0.5063, 0.8901, 0.4496, 0.8871, 0.4279, 0.8871, 0.4248, 0.8828, 0.4461, 0.8841, 0.4235, 0.8857, 0.4263, 0.8786, 0.4271, 0.8658, 0.4224, 0.8799, 0.5016, 0.8876, 0.5029, 0.8901, 0.5063, 0.8901, 0.5035, 0.8851, 0.4684, 0.8901, 0.4638, 0.8901, 0.4499, 0.8904, 0.4691, 0.8901, 0.4638, 0.8901, 0.4252, 0.8916, 0.431, 0.8913, 0.4499, 0.8904, 0.5003, 0.888, 0.5001, 0.888, 0.4985, 0.8897, 0.4996, 0.8901, 0.431, 0.8913, 0.4507, 0.8903, 0.4499, 0.8904, 0.431, 0.8913, 0.4507, 0.8903, 0.4691, 0.8901, 0.4691, 0.8901, 0.4499, 0.8904, 0.5001, 0.888, 0.468, 0.8901, 0.468, 0.8901, 0.4985, 0.8897, 0.4996, 0.8901, 0.5003, 0.888, 0.4996, 0.8901, 0.4996, 0.8901, 0.4985, 0.8897, 0.468, 0.8901, 0.4684, 0.8901, 0.4691, 0.8901, 0.4552, 0.8901, 0.4251, 0.8916, 0.4252, 0.8916, 0.4638, 0.8901, 0.4996, 0.8901, 0.4985, 0.8897, 0.4691, 0.8901, 0.4996, 0.8901, 0.5008, 0.8841, 0.5016, 0.8876, 0.5035, 0.8851, 0.4983, 0.879, 0.4279, 0.8871, 0.4235, 0.8857, 0.4224, 0.8799, 0.4248, 0.8828, 0.4277, 0.8908, 0.4251, 0.8916, 0.4252, 0.8916, 0.4251, 0.8916, 0.4491, 0.8241, 0.4688, 0.8239, 0.4688, 0.8239, 0.4468, 0.8241, 0.4688, 0.8239, 0.4996, 0.8457, 0.5011, 0.8448, 0.4688, 0.8239, 0.4996, 0.8457, 0.4983, 0.879, 0.5035, 0.8851, 0.5011, 0.8448, 0.4268, 0.8354, 0.4491, 0.8241, 0.4468, 0.8241, 0.4224, 0.8546, 0.4271, 0.8658, 0.4268, 0.8354, 0.4224, 0.8546, 0.4224, 0.8799, 0.4062, 0.04973, 0.4071, 0.05327, 0.4078, 0.0578, 0.4064, 0.05753, 0.4078, 0.125, 0.4062, 0.125, 0.4064, 0.08334, 0.4079, 0.08312, 0.4062, 0.125, 0.4035, 0.125, 0.4037, 0.0831, 0.4064, 0.08334, 0.3999, 0.05479, 0.3998, 0.08242, 0.3998, 0.0824, 0.3998, 0.05473, 0.41, 0.05605, 0.4088, 0.04366, 0.4094, 0.04156, 0.4104, 0.05572, 0.4031, 0.04039, 0.3999, 0.05479, 0.3998, 0.05473, 0.4031, 0.04024, 0.4101, 0.08213, 0.41, 0.05605, 0.4104, 0.05572, 0.4109, 0.08172, 0.4092, 0.05664, 0.4081, 0.04633, 0.4088, 0.04366, 0.41, 0.05605, 0.4031, 0.04039, 0.4057, 0.03589, 0.4058, 0.04056, 0.4043, 0.0428, 0.4064, 0.05753, 0.4078, 0.0578, 0.4079, 0.08312, 0.4064, 0.08334, 0.4052, 0.05147, 0.4062, 0.04973, 0.4064, 0.05753, 0.4038, 0.05714, 0.4057, 0.03589, 0.4088, 0.04366, 0.4081, 0.04633, 0.4058, 0.04056, 0.4038, 0.05714, 0.4064, 0.05753, 0.4064, 0.08334, 0.4037, 0.0831, 0.4003, 0.125, 0.3998, 0.0824, 0.3998, 0.08242, 0.4003, 0.125, 0.4109, 0.08172, 0.4107, 0.125, 0.4107, 0.1235, 0.4101, 0.08213, 0.4056, 0.03554, 0.4094, 0.04156, 0.4088, 0.04366, 0.4057, 0.03589, 0.4071, 0.05327, 0.4062, 0.04973, 0.4058, 0.04056, 0.4081, 0.04633, 0.4078, 0.125, 0.4079, 0.08312, 0.4094, 0.08247, 0.4153, 0.1272, 0.4037, 0.0831, 0.4035, 0.125, 0.4013, 0.125, 0.4012, 0.08268, 0.4038, 0.05714, 0.4037, 0.0831, 0.4012, 0.08268, 0.4014, 0.05562, 0.4078, 0.0578, 0.4071, 0.05327, 0.4081, 0.04633, 0.4092, 0.05664, 0.4052, 0.05147, 0.4038, 0.05714, 0.4014, 0.05562, 0.4043, 0.0428, 0.4079, 0.08312, 0.4078, 0.0578, 0.4092, 0.05664, 0.4094, 0.08247, 0.4062, 0.04973, 0.4052, 0.05147, 0.4043, 0.0428, 0.4058, 0.04056, 0.4043, 0.0428, 0.4014, 0.05562, 0.3999, 0.05479, 0.4031, 0.04039, 0.4688, 0.07202, 0.4816, 0.07026, 0.4817, 0.07349, 0.4729, 0.07334, 0.4808, 0.9917, 0.4813, 0.9607, 0.4828, 0.9581, 0.4827, 0.9933, 0.4567, 0.961, 0.455, 1.006, 0.4539, 1.013, 0.4549, 0.9586, 0.469, 0.9609, 0.4567, 0.961, 0.4549, 0.9586, 0.4554, 0.9591, 0.481, 0.03089, 0.4794, -0.007624, 0.4817, -0.006032, 0.4829, 0.02802, 0.4547, 0.004871, 0.4542, 0.03362, 0.4522, 0.03507, 0.4531, 0.01038, 0.4816, 0.07026, 0.481, 0.03089, 0.4829, 0.02802, 0.4817, 0.07349, 0.4542, 0.03362, 0.4536, 0.06748, 0.4515, 0.07015, 0.4522, 0.03507, 0.4536, 0.06748, 0.4688, 0.07202, 0.4729, 0.07334, 0.4515, 0.07015, 0.4813, 0.9607, 0.469, 0.9609, 0.4554, 0.9591, 0.4828, 0.9581, 0.4688, 0.03175, 0.481, 0.03089, 0.4816, 0.07026, 0.4688, 0.07202, 0.469, 0.9609, 0.4813, 0.9607, 0.4808, 0.9917, 0.469, 0.9883, 0.4682, -0.006677, 0.4794, -0.007624, 0.481, 0.03089, 0.4688, 0.03175, 0.4547, 0.004871, 0.4682, -0.006677, 0.4688, 0.03175, 0.4542, 0.03362, 0.4567, 0.961, 0.469, 0.9609, 0.469, 0.9883, 0.455, 1.006, 0.4542, 0.03362, 0.4688, 0.03175, 0.4688, 0.07202, 0.4536, 0.06748, 0.455, 1.006, 0.4567, 0.961, 0.4567, 0.961, 0.455, 1.006, 0.469, 0.9609, 0.4813, 0.9607, 0.4813, 0.9607, 0.469, 0.9609, 0.481, 0.03089, 0.4816, 0.07026, 0.4816, 0.07026, 0.481, 0.03089, 0.4567, 0.961, 0.469, 0.9609, 0.469, 0.9609, 0.4567, 0.961, 0.4567, 0.961, 0.469, 0.9609, 0.469, 0.9609, 0.4567, 0.961, 0.481, 0.03089, 0.4816, 0.07026, 0.4816, 0.07026, 0.481, 0.03089, 0.469, 0.9609, 0.4813, 0.9607, 0.4813, 0.9607, 0.469, 0.9609, 0.455, 1.006, 0.4567, 0.961, 0.4567, 0.961, 0.455, 1.006, 0.4816, 0.07026, 0.4688, 0.07202, 0.4688, 0.07202, 0.4816, 0.07026, 0.4536, 0.06748, 0.4542, 0.03362, 0.4542, 0.03362, 0.4536, 0.06748, 0.4794, -0.007624, 0.481, 0.03089, 0.481, 0.03089, 0.4794, -0.007624, 0.4813, 0.9607, 0.4808, 0.9917, 0.4808, 0.9917, 0.4813, 0.9607, 0.4688, 0.07202, 0.4536, 0.06748, 0.4536, 0.06748, 0.4688, 0.07202, 0.4542, 0.03362, 0.4547, 0.004871, 0.4547, 0.004871, 0.4542, 0.03362, 0.431, 0.8913, 0.4251, 0.8916, 0.4235, 0.8857, 0.4279, 0.8871, 0.5001, 0.888, 0.5003, 0.888, 0.5016, 0.8876, 0.5008, 0.8841, 0.5003, 0.888, 0.4996, 0.8901, 0.5029, 0.8901, 0.5016, 0.8876, 0.4251, 0.8916, 0.4277, 0.8908, 0.4263, 0.8786, 0.4235, 0.8857, 0.4507, 0.8903, 0.431, 0.8913, 0.4279, 0.8871, 0.4496, 0.8871, 0.4996, 0.8901, 0.4691, 0.8901, 0.4689, 0.8868, 0.5029, 0.8901, 0.4691, 0.8901, 0.4507, 0.8903, 0.4496, 0.8871, 0.4689, 0.8868, 0.4277, 0.8908, 0.4438, 0.8903, 0.4562, 0.8893, 0.4263, 0.8786, 0.468, 0.8901, 0.5001, 0.888, 0.5008, 0.8841, 0.4666, 0.8901, 0.4666, 0.8901, 0.4562, 0.8893, 0.4438, 0.8903, 0.4552, 0.8901, 0.468, 0.8901, 0.4666, 0.8901, 0.4552, 0.8901, 0.4638, 0.8901, 0.468, 0.8901, 0.468, 0.8901, 0.4638, 0.8901, 0.4684, 0.8901, 0.45, 0.8902, 0.4277, 0.8908, 0.4251, 0.8916, 0.454, 0.8901, 0.4438, 0.8903, 0.4277, 0.8908, 0.4277, 0.8908, 0.45, 0.8902, 0.4251, 0.8916, 0.4552, 0.8901, 0.454, 0.8901, 0.4251, 0.8916, 0.4277, 0.8908, 0.4251, 0.8916, 0.4251, 0.8916, 0.4277, 0.8908, 0.4237, 0.05052, 0.4237, 0.07418, 0.4237, 0.07418, 0.4244, 0.0499, 0.4271, 0.07477, 0.4269, 0.05623, 0.4269, 0.05623, 0.4271, 0.07477, 0.4237, 0.07418, 0.4271, 0.07477, 0.4271, 0.07477, 0.4237, 0.07418, 0.4269, 0.05623, 0.4237, 0.05052, 0.4244, 0.0499, 0.4269, 0.05623, 0.4269, 0.05623, 0.4271, 0.07477, 0.4237, 0.07418, 0.4237, 0.05052, 0.4237, 0.07418, 0.4237, 0.05052, 0.4237, 0.05052, 0.4237, 0.07418, 0.4237, 0.05052, 0.4269, 0.05623, 0.4269, 0.05623, 0.4237, 0.05052, 0.4269, 0.05623, 0.4271, 0.07477, 0.4271, 0.07477, 0.4269, 0.05623, 0.3494, 0.6952, 0.2912, 0.6884, 0.2913, 0.6249, 0.3494, 0.625, 0.1981, 0.7089, 0.2386, 0.7076, 0.2389, 0.7264, 0.1984, 0.7244, 0.2907, 0.7082, 0.3393, 0.7085, 0.3172, 0.7186, 0.2873, 0.7238, 0.2386, 0.7076, 0.2907, 0.7082, 0.2873, 0.7238, 0.2389, 0.7264, 0.1448, 0.711, 0.1981, 0.7089, 0.1984, 0.7244, 0.1449, 0.7217, 0.2382, 0.6856, 0.1978, 0.6906, 0.1979, 0.6249, 0.2384, 0.6248, 0.2912, 0.6884, 0.2382, 0.6856, 0.2384, 0.6248, 0.2913, 0.6249, 0.1978, 0.6906, 0.1446, 0.6984, 0.1446, 0.625, 0.1979, 0.6249, 0.1446, 0.6984, 0.1978, 0.6906, 0.1981, 0.7089, 0.1448, 0.711, 0.2382, 0.6856, 0.2912, 0.6884, 0.2907, 0.7082, 0.2386, 0.7076, 0.2912, 0.6884, 0.3494, 0.6952, 0.3393, 0.7085, 0.2907, 0.7082, 0.1978, 0.6906, 0.2382, 0.6856, 0.2386, 0.7076, 0.1981, 0.7089, 0.3172, 0.7186, 0.2873, 0.7238, 0.2873, 0.7238, 0.3172, 0.7186, 0.2873, 0.7238, 0.2389, 0.7264, 0.2389, 0.7264, 0.2873, 0.7238, 0.1984, 0.7244, 0.1449, 0.7217, 0.1449, 0.7217, 0.1984, 0.7244, 0.1984, 0.7244, 0.1449, 0.7217, 0.1449, 0.7217, 0.1984, 0.7244, 0.2389, 0.7264, 0.2873, 0.7238, 0.2873, 0.7238, 0.2389, 0.7264, 0.2389, 0.7264, 0.1984, 0.7244, 0.1984, 0.7244, 0.2389, 0.7264, 0.2873, 0.7238, 0.3172, 0.7186, 0.3172, 0.7186, 0.2873, 0.7238, 0.2873, 0.7238, 0.2389, 0.7264, 0.2389, 0.7264, 0.2873, 0.7238, 0.3393, 0.7085, 0.3172, 0.7186, 0.3172, 0.7186, 0.3393, 0.7085, 0.1449, 0.7217, 0.1984, 0.7244, 0.1984, 0.7244, 0.1449, 0.7217])
me_cube.materials.append(mat_material)
me_cube.use_mirror_vertex_groups = False
me_cube.update()
me_sphere = bpy.data.meshes.new('Sphere')
me_sphere.from_pydata([(8.963e-17, 0.5556, 0.4278), (8.963e-17, 0.8315, 0.1519), (8.963e-17, 0.9808, -0.2086), (8.963e-17, 1.0, -0.4036), (8.963e-17, 0.9808, -0.5987), (8.963e-17, 0.8315, -0.9592), (0.03806, 0.1913, 0.5771), (0.07466, 0.3753, 0.5202), (0.1084, 0.5449, 0.4278), (0.1379, 0.6935, 0.3035), (0.1622, 0.8155, 0.1519), (0.1802, 0.9061, -0.02096), (0.1913, 0.9619, -0.2086), (0.1951, 0.9808, -0.4036), (0.1913, 0.9619, -0.5987), (0.1802, 0.9061, -0.7863), (0.1622, 0.8155, -0.9592), (0.1379, 0.6935, -1.111), (0.1084, 0.5449, -1.235), (0.07466, 0.3753, -1.328), (0.03806, 0.1913, -1.384), (0.07466, 0.1802, 0.5771), (0.1464, 0.3536, 0.5202), (0.2126, 0.5133, 0.4278), (0.2706, 0.6533, 0.3035), (0.3182, 0.7682, 0.1519), (0.3536, 0.8536, -0.02096), (0.3753, 0.9061, -0.2086), (0.3827, 0.9239, -0.4036), (0.3753, 0.9061, -0.5987), (0.3536, 0.8536, -0.7863), (0.3182, 0.7682, -0.9592), (0.2706, 0.6533, -1.111), (0.2126, 0.5133, -1.235), (0.1464, 0.3536, -1.328), (0.07466, 0.1802, -1.384), (0.1084, 0.1622, 0.5771), (0.2126, 0.3182, 0.5202), (0.3087, 0.4619, 0.4278), (0.3928, 0.5879, 0.3035), (0.4619, 0.6913, 0.1519), (0.5133, 0.7682, -0.02096), (0.5449, 0.8155, -0.2086), (0.5556, 0.8315, -0.4036), (0.5449, 0.8155, -0.5987), (0.5133, 0.7682, -0.7863), (0.4619, 0.6913, -0.9592), (0.3928, 0.5879, -1.111), (0.3087, 0.4619, -1.235), (0.2126, 0.3182, -1.328), (0.1084, 0.1622, -1.384), (0.1379, 0.1379, 0.5771), (0.2706, 0.2706, 0.5202), (0.3928, 0.3928, 0.4278), (0.5, 0.5, 0.3035), (0.5879, 0.5879, 0.1519), (0.6533, 0.6533, -0.02096), (0.6935, 0.6935, -0.2086), (0.7071, 0.7071, -0.4036), (0.6935, 0.6935, -0.5987), (0.6533, 0.6533, -0.7863), (0.5879, 0.5879, -0.9592), (0.5, 0.5, -1.111), (0.3928, 0.3928, -1.235), (0.2706, 0.2706, -1.328), (0.1379, 0.1379, -1.384), (0.1622, 0.1084, 0.5771), (0.3182, 0.2126, 0.5202), (0.4619, 0.3087, 0.4278), (0.5879, 0.3928, 0.3035), (0.6913, 0.4619, 0.1519), (0.7682, 0.5133, -0.02096), (0.8155, 0.5449, -0.2086), (0.8315, 0.5556, -0.4036), (0.8155, 0.5449, -0.5987), (0.7682, 0.5133, -0.7863), (0.6913, 0.4619, -0.9592), (0.5879, 0.3928, -1.111), (0.4619, 0.3087, -1.235), (0.3182, 0.2126, -1.328), (0.1622, 0.1084, -1.384), (8.963e-17, 1.764e-08, 0.5964), (0.1802, 0.07466, 0.5771), (0.3536, 0.1464, 0.5202), (0.5133, 0.2126, 0.4278), (0.6533, 0.2706, 0.3035), (0.7682, 0.3182, 0.1519), (0.8536, 0.3536, -0.02096), (0.9061, 0.3753, -0.2086), (0.9239, 0.3827, -0.4036), (0.9061, 0.3753, -0.5987), (0.8536, 0.3536, -0.7863), (0.7682, 0.3182, -0.9592), (0.6533, 0.2706, -1.111), (0.5133, 0.2126, -1.235), (0.3536, 0.1464, -1.328), (0.1802, 0.07466, -1.384), (0.1913, 0.03806, 0.5771), (0.3753, 0.07466, 0.5202), (0.5449, 0.1084, 0.4278), (0.6935, 0.1379, 0.3035), (0.8155, 0.1622, 0.1519), (0.9061, 0.1802, -0.02096), (0.9619, 0.1913, -0.2086), (0.9808, 0.1951, -0.4036), (0.9619, 0.1913, -0.5987), (0.9061, 0.1802, -0.7863), (0.8155, 0.1622, -0.9592), (0.6935, 0.1379, -1.111), (0.5449, 0.1084, -1.235), (0.3753, 0.07466, -1.328), (0.1913, 0.03806, -1.384), (0.1951, 6.468e-09, 0.5771), (0.3827, -4.708e-09, 0.5202), (0.5556, -3.451e-08, 0.4278), (0.7071, 3.254e-08, 0.3035), (0.8315, -7.176e-08, 0.1519), (0.9239, 6.235e-08, -0.02096), (0.9808, -7.176e-08, -0.2086), (1.0, -1.463e-07, -0.4036), (0.9808, -7.176e-08, -0.5987), (0.9239, 6.235e-08, -0.7863), (0.8315, -7.176e-08, -0.9592), (0.7071, 3.254e-08, -1.111), (0.5556, -3.451e-08, -1.235), (0.3827, -4.708e-09, -1.328), (0.1951, 6.468e-09, -1.384), (0.1913, -0.03806, 0.5771), (0.3753, -0.07466, 0.5202), (0.5449, -0.1084, 0.4278), (0.6935, -0.1379, 0.3035), (0.8155, -0.1622, 0.1519), (0.9061, -0.1802, -0.02096), (0.9619, -0.1913, -0.2086), (0.9808, -0.1951, -0.4036), (0.9619, -0.1913, -0.5987), (0.9061, -0.1802, -0.7863), (0.8155, -0.1622, -0.9592), (0.6935, -0.1379, -1.111), (0.5449, -0.1084, -1.235), (0.3753, -0.07466, -1.328), (0.1913, -0.03806, -1.384), (0.1802, -0.07466, 0.5771), (0.3536, -0.1464, 0.5202), (0.5133, -0.2126, 0.4278), (0.6533, -0.2706, 0.3035), (0.7682, -0.3182, 0.1519), (0.8536, -0.3536, -0.02096), (0.9061, -0.3753, -0.2086), (0.9239, -0.3827, -0.4036), (0.9061, -0.3753, -0.5987), (0.8536, -0.3536, -0.7863), (0.7682, -0.3182, -0.9592), (0.6533, -0.2706, -1.111), (0.5133, -0.2126, -1.235), (0.3536, -0.1464, -1.328), (0.1802, -0.07466, -1.384), (0.1622, -0.1084, 0.5771), (0.3182, -0.2126, 0.5202), (0.4619, -0.3087, 0.4278), (0.5879, -0.3928, 0.3035), (0.6913, -0.4619, 0.1519), (0.7682, -0.5133, -0.02096), (0.8155, -0.5449, -0.2086), (0.8315, -0.5556, -0.4036), (0.8155, -0.5449, -0.5987), (0.7682, -0.5133, -0.7863), (0.6913, -0.4619, -0.9592), (0.5879, -0.3928, -1.111), (0.4619, -0.3087, -1.235), (0.3182, -0.2126, -1.328), (0.1622, -0.1084, -1.384), (0.1379, -0.1379, 0.5771), (0.2706, -0.2706, 0.5202), (0.3928, -0.3928, 0.4278), (0.5, -0.5, 0.3035), (0.5879, -0.5879, 0.1519), (0.6533, -0.6261, -0.02343), (0.6935, -0.6525, -0.2123), (0.7071, -0.6652, -0.4075), (0.6935, -0.6624, -0.6016), (0.6533, -0.6533, -0.7863), (0.5879, -0.5879, -0.9592), (0.5, -0.5, -1.111), (0.3928, -0.3928, -1.235), (0.2706, -0.2706, -1.328), (0.1379, -0.1379, -1.384), (0.1084, -0.1622, 0.5771), (0.2126, -0.3182, 0.5202), (0.3087, -0.4619, 0.4278), (0.3928, -0.5879, 0.3035), (0.4619, -0.6561, 0.1487), (0.5133, -0.7111, -0.02615), (0.5449, -0.7495, -0.2146), (0.5556, -0.7645, -0.4097), (0.5449, -0.7551, -0.6042), (0.5133, -0.725, -0.7902), (0.4619, -0.6913, -0.9592), (0.3928, -0.5879, -1.111), (0.3087, -0.4619, -1.235), (0.2126, -0.3182, -1.328), (0.1084, -0.1622, -1.384), (0.07466, -0.1802, 0.5771), (0.1469, -0.3536, 0.5196), (0.2137, -0.5133, 0.4263), (0.2718, -0.6533, 0.3018), (0.3186, -0.7162, 0.1467), (0.3536, -0.7836, -0.02732), (0.3753, -0.8281, -0.2156), (0.3827, -0.8216, -0.4075), (0.3753, -0.7914, -0.5995), (0.3536, -0.7574, -0.7864), (0.3182, -0.7423, -0.9616), (0.2706, -0.6533, -1.111), (0.2126, -0.5133, -1.235), (0.1464, -0.3536, -1.328), (0.07466, -0.1802, -1.384), (0.03817, -0.1913, 0.577), (0.07663, -0.3753, 0.5176), (0.113, -0.5449, 0.4217), (0.144, -0.6825, 0.2945), (0.1672, -0.758, 0.1401), (0.1834, -0.8316, -0.03187), (0.1923, -0.8795, -0.2173), (0.1951, -0.8581, -0.4056), (0.1913, -0.8322, -0.5984), (0.1802, -0.7944, -0.7854), (0.1622, -0.7567, -0.9591), (0.1379, -0.6935, -1.111), (0.1084, -0.5449, -1.235), (0.07466, -0.3753, -1.328), (0.03806, -0.1913, -1.384), (0.000423, -0.1951, 0.5766), (0.004161, -0.3827, 0.5147), (0.009512, -0.5555, 0.4151), (0.01379, -0.7071, 0.2852), (0.0135, -0.7766, 0.1291), (0.01121, -0.8516, -0.04239), (0.006766, -0.9005, -0.2248), (0.001985, -0.8882, -0.4093), (-1.341e-07, -0.8594, -0.5991), (2.98e-08, -0.8209, -0.7861), (-1.043e-07, -0.7897, -0.9605), (-1.49e-08, -0.7071, -1.111), (-9.686e-08, -0.5556, -1.235), (-5.215e-08, -0.3827, -1.328), (-7.451e-09, -0.1951, -1.384), (-0.03726, -0.1913, 0.5761), (-0.0682, -0.3753, 0.5117), (-0.0937, -0.5449, 0.4084), (-0.116, -0.6935, 0.2744), (-0.1385, -0.7726, 0.1167), (-0.1587, -0.8434, -0.05518), (-0.1758, -0.8907, -0.2356), (-0.1874, -0.9086, -0.4205), (-0.1898, -0.8959, -0.6068), (-0.1802, -0.8558, -0.7909), (-0.1622, -0.8155, -0.9592), (-0.1379, -0.6935, -1.111), (-0.1084, -0.5449, -1.235), (-0.07466, -0.3753, -1.328), (-0.03806, -0.1913, -1.384), (-0.07352, -0.1802, 0.5756), (-0.1381, -0.3536, 0.5092), (-0.1937, -0.5133, 0.4028), (-0.2418, -0.6533, 0.2653), (-0.2839, -0.7682, 0.1066), (-0.3223, -0.8122, -0.06614), (-0.3513, -0.854, -0.2451), (-0.3331, -0.8872, -0.4256), (-0.3171, -0.8856, -0.6079), (-0.3034, -0.8582, -0.788), (-0.3182, -0.7682, -0.9592), (-0.2706, -0.6533, -1.111), (-0.2126, -0.5133, -1.235), (-0.1464, -0.3536, -1.328), (-0.07466, -0.1802, -1.384), (-0.1071, -0.1622, 0.5754), (-0.2033, -0.3182, 0.5079), (-0.2874, -0.4619, 0.3997), (-0.3603, -0.5879, 0.2603), (-0.4228, -0.6913, 0.1001), (-0.4748, -0.7682, -0.07195), (-0.4816, -0.8303, -0.2483), (-0.4664, -0.8633, -0.427), (-0.4576, -0.8514, -0.6074), (-0.4404, -0.8004, -0.7869), (-0.4251, -0.7077, -0.9592), (-0.3928, -0.5879, -1.111), (-0.3087, -0.4619, -1.235), (-0.2126, -0.3182, -1.328), (-0.1084, -0.1622, -1.384), (-0.1366, -0.1379, 0.5754), (-0.2614, -0.2706, 0.508), (-0.3718, -0.3928, 0.4), (-0.4678, -0.5, 0.2608), (-0.5492, -0.5879, 0.1007), (-0.6153, -0.6533, -0.0713), (-0.6331, -0.707, -0.2486), (-0.6186, -0.7383, -0.4279), (-0.6069, -0.7289, -0.608), (-0.5816, -0.6849, -0.787), (-0.5533, -0.6033, -0.9592), (-0.5, -0.5, -1.111), (-0.3928, -0.3928, -1.235), (-0.2706, -0.2706, -1.328), (-0.1379, -0.1379, -1.384), (8.963e-17, 1.764e-08, -1.404), (-0.1611, -0.1084, 0.5757), (-0.3101, -0.2126, 0.5095), (-0.4436, -0.3087, 0.4035), (-0.56, -0.3928, 0.2665), (-0.6484, -0.4543, 0.1002), (-0.7364, -0.5133, -0.0631), (-0.7908, -0.5449, -0.2413), (-0.7706, -0.576, -0.4232), (-0.7506, -0.5715, -0.6055), (-0.7183, -0.5354, -0.7865), (-0.6913, -0.4619, -0.9592), (-0.5879, -0.3928, -1.111), (-0.4619, -0.3087, -1.235), (-0.3182, -0.2126, -1.328), (-0.1622, -0.1084, -1.384), (-0.1795, -0.07466, 0.5762), (-0.3474, -0.1464, 0.5122), (-0.4994, -0.2126, 0.4094), (-0.6325, -0.2706, 0.276), (-0.7421, -0.317, 0.1187), (-0.8294, -0.3524, -0.05106), (-0.8903, -0.3753, -0.2294), (-0.916, -0.3827, -0.4141), (-0.9045, -0.3753, -0.6009), (-0.8536, -0.3536, -0.7863), (-0.7682, -0.3182, -0.9592), (-0.6533, -0.2706, -1.111), (-0.5133, -0.2126, -1.235), (-0.3536, -0.1464, -1.328), (-0.1802, -0.07466, -1.384), (-0.191, -0.03806, 0.5767), (-0.3715, -0.07466, 0.5152), (-0.5362, -0.1084, 0.4164), (-0.6804, -0.1377, 0.2863), (-0.7959, -0.1603, 0.1298), (-0.8879, -0.1783, -0.03902), (-0.954, -0.191, -0.2177), (-0.9787, -0.1951, -0.4064), (-0.9619, -0.1913, -0.5987), (-0.9061, -0.1802, -0.7863), (-0.8155, -0.1622, -0.9592), (-0.6935, -0.1379, -1.111), (-0.5449, -0.1084, -1.235), (-0.3753, -0.07466, -1.328), (-0.1913, -0.03806, -1.384), (-0.195, 3.627e-08, 0.577), (-0.381, 6.984e-08, 0.518), (-0.5517, 1.668e-07, 0.4227), (-0.7016, 2.785e-05, 0.2962), (-0.822, 0.0003318, 0.1424), (-0.9156, 0.0002422, -0.02722), (-0.9794, 1.216e-05, -0.2098), (-1.0, 5.162e-07, -0.4036), (-0.9808, 2.859e-07, -0.5987), (-0.9239, 3.254e-08, -0.7863), (-0.8315, 1.816e-07, -0.9592), (-0.7071, 4.745e-08, -1.111), (-0.5556, 1.667e-07, -1.235), (-0.3827, 6.98e-08, -1.328), (-0.1951, 3.627e-08, -1.384), (-0.1913, 0.03806, 0.5771), (-0.375, 0.07466, 0.5198), (-0.5441, 0.1084, 0.4268), (-0.6928, 0.1379, 0.3024), (-0.8148, 0.1621, 0.1513), (-0.9059, 0.1802, -0.02106), (-0.9619, 0.1913, -0.2086), (-0.9808, 0.1951, -0.4036), (-0.9619, 0.1913, -0.5987), (-0.9061, 0.1802, -0.7863), (-0.8155, 0.1622, -0.9592), (-0.6935, 0.1379, -1.111), (-0.5449, 0.1084, -1.235), (-0.3753, 0.07466, -1.328), (-0.1913, 0.03806, -1.384), (-0.1802, 0.07466, 0.5771), (-0.3536, 0.1464, 0.5202), (-0.5133, 0.2126, 0.4278), (-0.6533, 0.2706, 0.3035), (-0.7682, 0.3182, 0.1519), (-0.8536, 0.3536, -0.02096), (-0.9061, 0.3753, -0.2086), (-0.9239, 0.3827, -0.4036), (-0.9061, 0.3753, -0.5987), (-0.8536, 0.3536, -0.7863), (-0.7682, 0.3182, -0.9592), (-0.6533, 0.2706, -1.111), (-0.5133, 0.2126, -1.235), (-0.3536, 0.1464, -1.328), (-0.1802, 0.07466, -1.384), (-0.1622, 0.1084, 0.5771), (-0.3182, 0.2126, 0.5202), (-0.4619, 0.3087, 0.4278), (-0.5879, 0.3928, 0.3035), (-0.6913, 0.4619, 0.1519), (-0.7682, 0.5133, -0.02096), (-0.8155, 0.5449, -0.2086), (-0.8315, 0.5556, -0.4036), (-0.8155, 0.5449, -0.5987), (-0.7682, 0.5133, -0.7863), (-0.6913, 0.4619, -0.9592), (-0.5879, 0.3928, -1.111), (-0.4619, 0.3087, -1.235), (-0.3182, 0.2126, -1.328), (-0.1622, 0.1084, -1.384), (-0.1379, 0.1379, 0.5771), (-0.2706, 0.2706, 0.5202), (-0.3928, 0.3928, 0.4278), (-0.5, 0.5, 0.3035), (-0.5879, 0.5879, 0.1519), (-0.6533, 0.6533, -0.02096), (-0.6935, 0.6935, -0.2086), (-0.7071, 0.7071, -0.4036), (-0.6935, 0.6935, -0.5987), (-0.6533, 0.6533, -0.7863), (-0.5879, 0.5879, -0.9592), (-0.5, 0.5, -1.111), (-0.3928, 0.3928, -1.235), (-0.2706, 0.2706, -1.328), (-0.1379, 0.1379, -1.384), (-0.1084, 0.1622, 0.5771), (-0.2126, 0.3182, 0.5202), (-0.3087, 0.4619, 0.4278), (-0.3928, 0.5879, 0.3035), (-0.4619, 0.6913, 0.1519), (-0.5133, 0.7682, -0.02096), (-0.5449, 0.8155, -0.2086), (-0.5556, 0.8315, -0.4036), (-0.5449, 0.8155, -0.5987), (-0.5133, 0.7682, -0.7863), (-0.4619, 0.6913, -0.9592), (-0.3928, 0.5879, -1.111), (-0.3087, 0.4619, -1.235), (-0.2126, 0.3182, -1.328), (-0.1084, 0.1622, -1.384), (-0.07466, 0.1802, 0.5771), (-0.1464, 0.3536, 0.5202), (-0.2126, 0.5133, 0.4278), (-0.2706, 0.6533, 0.3035), (-0.3182, 0.7682, 0.1519), (-0.3536, 0.8536, -0.02096), (-0.3753, 0.9061, -0.2086), (-0.3827, 0.9239, -0.4036), (-0.3753, 0.9061, -0.5987), (-0.3536, 0.8536, -0.7863), (-0.3182, 0.7682, -0.9592), (-0.2706, 0.6533, -1.111), (-0.2126, 0.5133, -1.235), (-0.1464, 0.3536, -1.328), (-0.07466, 0.1802, -1.384), (-0.03806, 0.1913, 0.5771), (-0.07466, 0.3753, 0.5202), (-0.1084, 0.5449, 0.4278), (-0.1379, 0.6935, 0.3035), (-0.1622, 0.8155, 0.1519), (-0.1802, 0.9061, -0.02096), (-0.1913, 0.9619, -0.2086), (-0.1951, 0.9808, -0.4036), (-0.1913, 0.9619, -0.5987), (-0.1802, 0.9061, -0.7863), (-0.1622, 0.8155, -0.9592), (-0.1379, 0.6935, -1.111), (-0.1084, 0.5449, -1.235), (-0.07466, 0.3753, -1.328), (-0.03806, 0.1913, -1.384), (1.49e-08, 0.1951, 0.5771), (6.706e-08, 0.3827, 0.5202), (8.941e-08, 0.7071, 0.3035), (5.96e-08, 0.9239, -0.02096), (5.96e-08, 0.9239, -0.7863), (8.941e-08, 0.7071, -1.111), (2.161e-07, 0.5556, -1.235), (6.706e-08, 0.3827, -1.328), (1.49e-08, 0.1951, -1.384)], [], [(477, 4, 14, 15), (0, 474, 7, 8), (5, 477, 15, 16), (475, 0, 8, 9), (478, 5, 16, 17), (1, 475, 9, 10), (479, 478, 17, 18), (476, 1, 10, 11), (480, 479, 18, 19), (2, 476, 11, 12), (481, 480, 19, 20), (3, 2, 12, 13), (473, 81, 6), (307, 481, 20), (4, 3, 13, 14), (474, 473, 6, 7), (307, 20, 35), (14, 13, 28, 29), (7, 6, 21, 22), (15, 14, 29, 30), (8, 7, 22, 23), (16, 15, 30, 31), (9, 8, 23, 24), (17, 16, 31, 32), (10, 9, 24, 25), (18, 17, 32, 33), (11, 10, 25, 26), (19, 18, 33, 34), (12, 11, 26, 27), (20, 19, 34, 35), (13, 12, 27, 28), (6, 81, 21), (33, 32, 47, 48), (26, 25, 40, 41), (34, 33, 48, 49), (27, 26, 41, 42), (35, 34, 49, 50), (28, 27, 42, 43), (21, 81, 36), (307, 35, 50), (29, 28, 43, 44), (22, 21, 36, 37), (30, 29, 44, 45), (23, 22, 37, 38), (31, 30, 45, 46), (24, 23, 38, 39), (32, 31, 46, 47), (25, 24, 39, 40), (37, 36, 51, 52), (45, 44, 59, 60), (38, 37, 52, 53), (46, 45, 60, 61), (39, 38, 53, 54), (47, 46, 61, 62), (40, 39, 54, 55), (48, 47, 62, 63), (41, 40, 55, 56), (49, 48, 63, 64), (42, 41, 56, 57), (50, 49, 64, 65), (43, 42, 57, 58), (36, 81, 51), (307, 50, 65), (44, 43, 58, 59), (56, 55, 70, 71), (64, 63, 78, 79), (57, 56, 71, 72), (65, 64, 79, 80), (58, 57, 72, 73), (51, 81, 66), (307, 65, 80), (59, 58, 73, 74), (52, 51, 66, 67), (60, 59, 74, 75), (53, 52, 67, 68), (61, 60, 75, 76), (54, 53, 68, 69), (62, 61, 76, 77), (55, 54, 69, 70), (63, 62, 77, 78), (75, 74, 90, 91), (68, 67, 83, 84), (76, 75, 91, 92), (69, 68, 84, 85), (77, 76, 92, 93), (70, 69, 85, 86), (78, 77, 93, 94), (71, 70, 86, 87), (79, 78, 94, 95), (72, 71, 87, 88), (80, 79, 95, 96), (73, 72, 88, 89), (66, 81, 82), (307, 80, 96), (74, 73, 89, 90), (67, 66, 82, 83), (95, 94, 109, 110), (88, 87, 102, 103), (96, 95, 110, 111), (89, 88, 103, 104), (82, 81, 97), (307, 96, 111), (90, 89, 104, 105), (83, 82, 97, 98), (91, 90, 105, 106), (84, 83, 98, 99), (92, 91, 106, 107), (85, 84, 99, 100), (93, 92, 107, 108), (86, 85, 100, 101), (94, 93, 108, 109), (87, 86, 101, 102), (99, 98, 113, 114), (107, 106, 121, 122), (100, 99, 114, 115), (108, 107, 122, 123), (101, 100, 115, 116), (109, 108, 123, 124), (102, 101, 116, 117), (110, 109, 124, 125), (103, 102, 117, 118), (111, 110, 125, 126), (104, 103, 118, 119), (97, 81, 112), (307, 111, 126), (105, 104, 119, 120), (98, 97, 112, 113), (106, 105, 120, 121), (118, 117, 132, 133), (126, 125, 140, 141), (119, 118, 133, 134), (112, 81, 127), (307, 126, 141), (120, 119, 134, 135), (113, 112, 127, 128), (121, 120, 135, 136), (114, 113, 128, 129), (122, 121, 136, 137), (115, 114, 129, 130), (123, 122, 137, 138), (116, 115, 130, 131), (124, 123, 138, 139), (117, 116, 131, 132), (125, 124, 139, 140), (137, 136, 151, 152), (130, 129, 144, 145), (138, 137, 152, 153), (131, 130, 145, 146), (139, 138, 153, 154), (132, 131, 146, 147), (140, 139, 154, 155), (133, 132, 147, 148), (141, 140, 155, 156), (134, 133, 148, 149), (127, 81, 142), (307, 141, 156), (135, 134, 149, 150), (128, 127, 142, 143), (136, 135, 150, 151), (129, 128, 143, 144), (156, 155, 170, 171), (149, 148, 163, 164), (142, 81, 157), (307, 156, 171), (150, 149, 164, 165), (143, 142, 157, 158), (151, 150, 165, 166), (144, 143, 158, 159), (152, 151, 166, 167), (145, 144, 159, 160), (153, 152, 167, 168), (146, 145, 160, 161), (154, 153, 168, 169), (147, 146, 161, 162), (155, 154, 169, 170), (148, 147, 162, 163), (168, 167, 182, 183), (161, 160, 175, 176), (169, 168, 183, 184), (162, 161, 176, 177), (170, 169, 184, 185), (163, 162, 177, 178), (171, 170, 185, 186), (164, 163, 178, 179), (157, 81, 172), (307, 171, 186), (165, 164, 179, 180), (158, 157, 172, 173), (166, 165, 180, 181), (159, 158, 173, 174), (167, 166, 181, 182), (160, 159, 174, 175), (172, 81, 187), (307, 186, 201), (180, 179, 194, 195), (173, 172, 187, 188), (181, 180, 195, 196), (174, 173, 188, 189), (182, 181, 196, 197), (175, 174, 189, 190), (183, 182, 197, 198), (176, 175, 190, 191), (184, 183, 198, 199), (177, 176, 191, 192), (185, 184, 199, 200), (178, 177, 192, 193), (186, 185, 200, 201), (179, 178, 193, 194), (191, 190, 205, 206), (199, 198, 213, 214), (192, 191, 206, 207), (200, 199, 214, 215), (193, 192, 207, 208), (201, 200, 215, 216), (194, 193, 208, 209), (187, 81, 202), (307, 201, 216), (195, 194, 209, 210), (188, 187, 202, 203), (196, 195, 210, 211), (189, 188, 203, 204), (197, 196, 211, 212), (190, 189, 204, 205), (198, 197, 212, 213), (210, 209, 224, 225), (203, 202, 217, 218), (211, 210, 225, 226), (204, 203, 218, 219), (212, 211, 226, 227), (205, 204, 219, 220), (213, 212, 227, 228), (206, 205, 220, 221), (214, 213, 228, 229), (207, 206, 221, 222), (215, 214, 229, 230), (208, 207, 222, 223), (216, 215, 230, 231), (209, 208, 223, 224), (202, 81, 217), (307, 216, 231), (229, 228, 243, 244), (222, 221, 236, 237), (230, 229, 244, 245), (223, 222, 237, 238), (231, 230, 245, 246), (224, 223, 238, 239), (217, 81, 232), (307, 231, 246), (225, 224, 239, 240), (218, 217, 232, 233), (226, 225, 240, 241), (219, 218, 233, 234), (227, 226, 241, 242), (220, 219, 234, 235), (228, 227, 242, 243), (221, 220, 235, 236), (233, 232, 247, 248), (241, 240, 255, 256), (234, 233, 248, 249), (242, 241, 256, 257), (235, 234, 249, 250), (243, 242, 257, 258), (236, 235, 250, 251), (244, 243, 258, 259), (237, 236, 251, 252), (245, 244, 259, 260), (238, 237, 252, 253), (246, 245, 260, 261), (239, 238, 253, 254), (232, 81, 247), (307, 246, 261), (240, 239, 254, 255), (252, 251, 266, 267), (260, 259, 274, 275), (253, 252, 267, 268), (261, 260, 275, 276), (254, 253, 268, 269), (247, 81, 262), (307, 261, 276), (255, 254, 269, 270), (248, 247, 262, 263), (256, 255, 270, 271), (249, 248, 263, 264), (257, 256, 271, 272), (250, 249, 264, 265), (258, 257, 272, 273), (251, 250, 265, 266), (259, 258, 273, 274), (271, 270, 285, 286), (264, 263, 278, 279), (272, 271, 286, 287), (265, 264, 279, 280), (273, 272, 287, 288), (266, 265, 280, 281), (274, 273, 288, 289), (267, 266, 281, 282), (275, 274, 289, 290), (268, 267, 282, 283), (276, 275, 290, 291), (269, 268, 283, 284), (262, 81, 277), (307, 276, 291), (270, 269, 284, 285), (263, 262, 277, 278), (290, 289, 304, 305), (283, 282, 297, 298), (291, 290, 305, 306), (284, 283, 298, 299), (277, 81, 292), (307, 291, 306), (285, 284, 299, 300), (278, 277, 292, 293), (286, 285, 300, 301), (279, 278, 293, 294), (287, 286, 301, 302), (280, 279, 294, 295), (288, 287, 302, 303), (281, 280, 295, 296), (289, 288, 303, 304), (282, 281, 296, 297), (302, 301, 317, 318), (295, 294, 310, 311), (303, 302, 318, 319), (296, 295, 311, 312), (304, 303, 319, 320), (297, 296, 312, 313), (305, 304, 320, 321), (298, 297, 313, 314), (306, 305, 321, 322), (299, 298, 314, 315), (292, 81, 308), (307, 306, 322), (300, 299, 315, 316), (293, 292, 308, 309), (301, 300, 316, 317), (294, 293, 309, 310), (322, 321, 336, 337), (315, 314, 329, 330), (308, 81, 323), (307, 322, 337), (316, 315, 330, 331), (309, 308, 323, 324), (317, 316, 331, 332), (310, 309, 324, 325), (318, 317, 332, 333), (311, 310, 325, 326), (319, 318, 333, 334), (312, 311, 326, 327), (320, 319, 334, 335), (313, 312, 327, 328), (321, 320, 335, 336), (314, 313, 328, 329), (326, 325, 340, 341), (334, 333, 348, 349), (327, 326, 341, 342), (335, 334, 349, 350), (328, 327, 342, 343), (336, 335, 350, 351), (329, 328, 343, 344), (337, 336, 351, 352), (330, 329, 344, 345), (323, 81, 338), (307, 337, 352), (331, 330, 345, 346), (324, 323, 338, 339), (332, 331, 346, 347), (325, 324, 339, 340), (333, 332, 347, 348), (345, 344, 359, 360), (338, 81, 353), (307, 352, 367), (346, 345, 360, 361), (339, 338, 353, 354), (347, 346, 361, 362), (340, 339, 354, 355), (348, 347, 362, 363), (341, 340, 355, 356), (349, 348, 363, 364), (342, 341, 356, 357), (350, 349, 364, 365), (343, 342, 357, 358), (351, 350, 365, 366), (344, 343, 358, 359), (352, 351, 366, 367), (364, 363, 378, 379), (357, 356, 371, 372), (365, 364, 379, 380), (358, 357, 372, 373), (366, 365, 380, 381), (359, 358, 373, 374), (367, 366, 381, 382), (360, 359, 374, 375), (353, 81, 368), (307, 367, 382), (361, 360, 375, 376), (354, 353, 368, 369), (362, 361, 376, 377), (355, 354, 369, 370), (363, 362, 377, 378), (356, 355, 370, 371), (368, 81, 383), (307, 382, 397), (376, 375, 390, 391), (369, 368, 383, 384), (377, 376, 391, 392), (370, 369, 384, 385), (378, 377, 392, 393), (371, 370, 385, 386), (379, 378, 393, 394), (372, 371, 386, 387), (380, 379, 394, 395), (373, 372, 387, 388), (381, 380, 395, 396), (374, 373, 388, 389), (382, 381, 396, 397), (375, 374, 389, 390), (387, 386, 401, 402), (395, 394, 409, 410), (388, 387, 402, 403), (396, 395, 410, 411), (389, 388, 403, 404), (397, 396, 411, 412), (390, 389, 404, 405), (383, 81, 398), (307, 397, 412), (391, 390, 405, 406), (384, 383, 398, 399), (392, 391, 406, 407), (385, 384, 399, 400), (393, 392, 407, 408), (386, 385, 400, 401), (394, 393, 408, 409), (406, 405, 420, 421), (399, 398, 413, 414), (407, 406, 421, 422), (400, 399, 414, 415), (408, 407, 422, 423), (401, 400, 415, 416), (409, 408, 423, 424), (402, 401, 416, 417), (410, 409, 424, 425), (403, 402, 417, 418), (411, 410, 425, 426), (404, 403, 418, 419), (412, 411, 426, 427), (405, 404, 419, 420), (398, 81, 413), (307, 412, 427), (425, 424, 439, 440), (418, 417, 432, 433), (426, 425, 440, 441), (419, 418, 433, 434), (427, 426, 441, 442), (420, 419, 434, 435), (413, 81, 428), (307, 427, 442), (421, 420, 435, 436), (414, 413, 428, 429), (422, 421, 436, 437), (415, 414, 429, 430), (423, 422, 437, 438), (416, 415, 430, 431), (424, 423, 438, 439), (417, 416, 431, 432), (437, 436, 451, 452), (430, 429, 444, 445), (438, 437, 452, 453), (431, 430, 445, 446), (439, 438, 453, 454), (432, 431, 446, 447), (440, 439, 454, 455), (433, 432, 447, 448), (441, 440, 455, 456), (434, 433, 448, 449), (442, 441, 456, 457), (435, 434, 449, 450), (428, 81, 443), (307, 442, 457), (436, 435, 450, 451), (429, 428, 443, 444), (456, 455, 470, 471), (449, 448, 463, 464), (457, 456, 471, 472), (450, 449, 464, 465), (443, 81, 458), (307, 457, 472), (451, 450, 465, 466), (444, 443, 458, 459), (452, 451, 466, 467), (445, 444, 459, 460), (453, 452, 467, 468), (446, 445, 460, 461), (454, 453, 468, 469), (447, 446, 461, 462), (455, 454, 469, 470), (448, 447, 462, 463), (460, 459, 474, 0), (468, 467, 477, 5), (461, 460, 0, 475), (469, 468, 5, 478), (462, 461, 475, 1), (470, 469, 478, 479), (463, 462, 1, 476), (471, 470, 479, 480), (464, 463, 476, 2), (472, 471, 480, 481), (465, 464, 2, 3), (458, 81, 473), (307, 472, 481), (466, 465, 3, 4), (459, 458, 473, 474), (467, 466, 4, 477)])
me_sphere.polygons.foreach_set('use_smooth', [True] * 512)
_uv = me_sphere.uv_layers.new(name='UVMap')
_uv.uv.foreach_set('vector', [0.75, 0.375, 0.75, 0.4375, 0.7188, 0.4375, 0.7188, 0.375, 0.75, 0.8125, 0.75, 0.875, 0.7188, 0.875, 0.7188, 0.8125, 0.75, 0.3125, 0.75, 0.375, 0.7188, 0.375, 0.7188, 0.3125, 0.75, 0.75, 0.75, 0.8125, 0.7188, 0.8125, 0.7188, 0.75, 0.75, 0.25, 0.75, 0.3125, 0.7188, 0.3125, 0.7188, 0.25, 0.75, 0.6875, 0.75, 0.75, 0.7188, 0.75, 0.7187, 0.6875, 0.75, 0.1875, 0.75, 0.25, 0.7188, 0.25, 0.7188, 0.1875, 0.75, 0.625, 0.75, 0.6875, 0.7187, 0.6875, 0.7188, 0.625, 0.75, 0.125, 0.75, 0.1875, 0.7188, 0.1875, 0.7187, 0.125, 0.75, 0.5625, 0.75, 0.625, 0.7188, 0.625, 0.7188, 0.5625, 0.75, 0.0625, 0.75, 0.125, 0.7187, 0.125, 0.7187, 0.0625, 0.75, 0.5, 0.75, 0.5625, 0.7188, 0.5625, 0.7187, 0.5, 0.75, 0.9375, 0.7344, 1.0, 0.7188, 0.9375, 0.7344, 0.0, 0.75, 0.0625, 0.7187, 0.0625, 0.75, 0.4375, 0.75, 0.5, 0.7187, 0.5, 0.7188, 0.4375, 0.75, 0.875, 0.75, 0.9375, 0.7188, 0.9375, 0.7188, 0.875, 0.7031, 0.0, 0.7187, 0.0625, 0.6875, 0.0625, 0.7188, 0.4375, 0.7187, 0.5, 0.6875, 0.5, 0.6875, 0.4375, 0.7188, 0.875, 0.7188, 0.9375, 0.6875, 0.9375, 0.6875, 0.875, 0.7188, 0.375, 0.7188, 0.4375, 0.6875, 0.4375, 0.6875, 0.375, 0.7188, 0.8125, 0.7188, 0.875, 0.6875, 0.875, 0.6875, 0.8125, 0.7188, 0.3125, 0.7188, 0.375, 0.6875, 0.375, 0.6875, 0.3125, 0.7188, 0.75, 0.7188, 0.8125, 0.6875, 0.8125, 0.6875, 0.75, 0.7188, 0.25, 0.7188, 0.3125, 0.6875, 0.3125, 0.6875, 0.25, 0.7187, 0.6875, 0.7188, 0.75, 0.6875, 0.75, 0.6875, 0.6875, 0.7188, 0.1875, 0.7188, 0.25, 0.6875, 0.25, 0.6875, 0.1875, 0.7188, 0.625, 0.7187, 0.6875, 0.6875, 0.6875, 0.6875, 0.625, 0.7187, 0.125, 0.7188, 0.1875, 0.6875, 0.1875, 0.6875, 0.125, 0.7188, 0.5625, 0.7188, 0.625, 0.6875, 0.625, 0.6875, 0.5625, 0.7187, 0.0625, 0.7187, 0.125, 0.6875, 0.125, 0.6875, 0.0625, 0.7187, 0.5, 0.7188, 0.5625, 0.6875, 0.5625, 0.6875, 0.5, 0.7188, 0.9375, 0.7031, 1.0, 0.6875, 0.9375, 0.6875, 0.1875, 0.6875, 0.25, 0.6563, 0.25, 0.6563, 0.1875, 0.6875, 0.625, 0.6875, 0.6875, 0.6562, 0.6875, 0.6562, 0.625, 0.6875, 0.125, 0.6875, 0.1875, 0.6563, 0.1875, 0.6562, 0.125, 0.6875, 0.5625, 0.6875, 0.625, 0.6562, 0.625, 0.6563, 0.5625, 0.6875, 0.0625, 0.6875, 0.125, 0.6562, 0.125, 0.6562, 0.0625, 0.6875, 0.5, 0.6875, 0.5625, 0.6563, 0.5625, 0.6562, 0.5, 0.6875, 0.9375, 0.6719, 1.0, 0.6562, 0.9375, 0.6719, 0.0, 0.6875, 0.0625, 0.6562, 0.0625, 0.6875, 0.4375, 0.6875, 0.5, 0.6562, 0.5, 0.6562, 0.4375, 0.6875, 0.875, 0.6875, 0.9375, 0.6562, 0.9375, 0.6562, 0.875, 0.6875, 0.375, 0.6875, 0.4375, 0.6562, 0.4375, 0.6562, 0.375, 0.6875, 0.8125, 0.6875, 0.875, 0.6562, 0.875, 0.6562, 0.8125, 0.6875, 0.3125, 0.6875, 0.375, 0.6562, 0.375, 0.6562, 0.3125, 0.6875, 0.75, 0.6875, 0.8125, 0.6562, 0.8125, 0.6563, 0.75, 0.6875, 0.25, 0.6875, 0.3125, 0.6562, 0.3125, 0.6563, 0.25, 0.6875, 0.6875, 0.6875, 0.75, 0.6563, 0.75, 0.6562, 0.6875, 0.6562, 0.875, 0.6562, 0.9375, 0.625, 0.9375, 0.625, 0.875, 0.6562, 0.375, 0.6562, 0.4375, 0.625, 0.4375, 0.625, 0.375, 0.6562, 0.8125, 0.6562, 0.875, 0.625, 0.875, 0.625, 0.8125, 0.6562, 0.3125, 0.6562, 0.375, 0.625, 0.375, 0.625, 0.3125, 0.6563, 0.75, 0.6562, 0.8125, 0.625, 0.8125, 0.625, 0.75, 0.6563, 0.25, 0.6562, 0.3125, 0.625, 0.3125, 0.625, 0.25, 0.6562, 0.6875, 0.6563, 0.75, 0.625, 0.75, 0.625, 0.6875, 0.6563, 0.1875, 0.6563, 0.25, 0.625, 0.25, 0.625, 0.1875, 0.6562, 0.625, 0.6562, 0.6875, 0.625, 0.6875, 0.625, 0.625, 0.6562, 0.125, 0.6563, 0.1875, 0.625, 0.1875, 0.625, 0.125, 0.6563, 0.5625, 0.6562, 0.625, 0.625, 0.625, 0.625, 0.5625, 0.6562, 0.0625, 0.6562, 0.125, 0.625, 0.125, 0.625, 0.0625, 0.6562, 0.5, 0.6563, 0.5625, 0.625, 0.5625, 0.625, 0.5, 0.6562, 0.9375, 0.6406, 1.0, 0.625, 0.9375, 0.6406, 0.0, 0.6562, 0.0625, 0.625, 0.0625, 0.6562, 0.4375, 0.6562, 0.5, 0.625, 0.5, 0.625, 0.4375, 0.625, 0.625, 0.625, 0.6875, 0.5938, 0.6875, 0.5938, 0.625, 0.625, 0.125, 0.625, 0.1875, 0.5938, 0.1875, 0.5938, 0.125, 0.625, 0.5625, 0.625, 0.625, 0.5938, 0.625, 0.5938, 0.5625, 0.625, 0.0625, 0.625, 0.125, 0.5938, 0.125, 0.5937, 0.0625, 0.625, 0.5, 0.625, 0.5625, 0.5938, 0.5625, 0.5938, 0.5, 0.625, 0.9375, 0.6094, 1.0, 0.5938, 0.9375, 0.6094, 0.0, 0.625, 0.0625, 0.5937, 0.0625, 0.625, 0.4375, 0.625, 0.5, 0.5938, 0.5, 0.5938, 0.4375, 0.625, 0.875, 0.625, 0.9375, 0.5938, 0.9375, 0.5938, 0.875, 0.625, 0.375, 0.625, 0.4375, 0.5938, 0.4375, 0.5938, 0.375, 0.625, 0.8125, 0.625, 0.875, 0.5938, 0.875, 0.5938, 0.8125, 0.625, 0.3125, 0.625, 0.375, 0.5938, 0.375, 0.5938, 0.3125, 0.625, 0.75, 0.625, 0.8125, 0.5938, 0.8125, 0.5938, 0.75, 0.625, 0.25, 0.625, 0.3125, 0.5938, 0.3125, 0.5938, 0.25, 0.625, 0.6875, 0.625, 0.75, 0.5938, 0.75, 0.5938, 0.6875, 0.625, 0.1875, 0.625, 0.25, 0.5938, 0.25, 0.5938, 0.1875, 0.5938, 0.375, 0.5938, 0.4375, 0.5625, 0.4375, 0.5625, 0.375, 0.5938, 0.8125, 0.5938, 0.875, 0.5625, 0.875, 0.5625, 0.8125, 0.5938, 0.3125, 0.5938, 0.375, 0.5625, 0.375, 0.5625, 0.3125, 0.5938, 0.75, 0.5938, 0.8125, 0.5625, 0.8125, 0.5625, 0.75, 0.5938, 0.25, 0.5938, 0.3125, 0.5625, 0.3125, 0.5625, 0.25, 0.5938, 0.6875, 0.5938, 0.75, 0.5625, 0.75, 0.5625, 0.6875, 0.5938, 0.1875, 0.5938, 0.25, 0.5625, 0.25, 0.5625, 0.1875, 0.5938, 0.625, 0.5938, 0.6875, 0.5625, 0.6875, 0.5625, 0.625, 0.5938, 0.125, 0.5938, 0.1875, 0.5625, 0.1875, 0.5625, 0.125, 0.5938, 0.5625, 0.5938, 0.625, 0.5625, 0.625, 0.5625, 0.5625, 0.5937, 0.0625, 0.5938, 0.125, 0.5625, 0.125, 0.5625, 0.0625, 0.5938, 0.5, 0.5938, 0.5625, 0.5625, 0.5625, 0.5625, 0.5, 0.5938, 0.9375, 0.5781, 1.0, 0.5625, 0.9375, 0.5781, 0.0, 0.5937, 0.0625, 0.5625, 0.0625, 0.5938, 0.4375, 0.5938, 0.5, 0.5625, 0.5, 0.5625, 0.4375, 0.5938, 0.875, 0.5938, 0.9375, 0.5625, 0.9375, 0.5625, 0.875, 0.5625, 0.125, 0.5625, 0.1875, 0.5312, 0.1875, 0.5312, 0.125, 0.5625, 0.5625, 0.5625, 0.625, 0.5312, 0.625, 0.5312, 0.5625, 0.5625, 0.0625, 0.5625, 0.125, 0.5312, 0.125, 0.5312, 0.0625, 0.5625, 0.5, 0.5625, 0.5625, 0.5312, 0.5625, 0.5312, 0.5, 0.5625, 0.9375, 0.5469, 1.0, 0.5312, 0.9375, 0.5469, 0.0, 0.5625, 0.0625, 0.5312, 0.0625, 0.5625, 0.4375, 0.5625, 0.5, 0.5312, 0.5, 0.5312, 0.4375, 0.5625, 0.875, 0.5625, 0.9375, 0.5312, 0.9375, 0.5312, 0.875, 0.5625, 0.375, 0.5625, 0.4375, 0.5312, 0.4375, 0.5312, 0.375, 0.5625, 0.8125, 0.5625, 0.875, 0.5312, 0.875, 0.5312, 0.8125, 0.5625, 0.3125, 0.5625, 0.375, 0.5312, 0.375, 0.5312, 0.3125, 0.5625, 0.75, 0.5625, 0.8125, 0.5312, 0.8125, 0.5312, 0.75, 0.5625, 0.25, 0.5625, 0.3125, 0.5312, 0.3125, 0.5312, 0.25, 0.5625, 0.6875, 0.5625, 0.75, 0.5312, 0.75, 0.5312, 0.6875, 0.5625, 0.1875, 0.5625, 0.25, 0.5312, 0.25, 0.5312, 0.1875, 0.5625, 0.625, 0.5625, 0.6875, 0.5312, 0.6875, 0.5312, 0.625, 0.5312, 0.8125, 0.5312, 0.875, 0.5, 0.875, 0.5, 0.8125, 0.5312, 0.3125, 0.5312, 0.375, 0.5, 0.375, 0.5, 0.3125, 0.5312, 0.75, 0.5312, 0.8125, 0.5, 0.8125, 0.5, 0.75, 0.5312, 0.25, 0.5312, 0.3125, 0.5, 0.3125, 0.5, 0.25, 0.5312, 0.6875, 0.5312, 0.75, 0.5, 0.75, 0.5, 0.6875, 0.5312, 0.1875, 0.5312, 0.25, 0.5, 0.25, 0.5, 0.1875, 0.5312, 0.625, 0.5312, 0.6875, 0.5, 0.6875, 0.5, 0.625, 0.5312, 0.125, 0.5312, 0.1875, 0.5, 0.1875, 0.5, 0.125, 0.5312, 0.5625, 0.5312, 0.625, 0.5, 0.625, 0.5, 0.5625, 0.5312, 0.0625, 0.5312, 0.125, 0.5, 0.125, 0.5, 0.0625, 0.5312, 0.5, 0.5312, 0.5625, 0.5, 0.5625, 0.5, 0.5, 0.5312, 0.9375, 0.5156, 1.0, 0.5, 0.9375, 0.5156, 0.0, 0.5312, 0.0625, 0.5, 0.0625, 0.5312, 0.4375, 0.5312, 0.5, 0.5, 0.5, 0.5, 0.4375, 0.5312, 0.875, 0.5312, 0.9375, 0.5, 0.9375, 0.5, 0.875, 0.5312, 0.375, 0.5312, 0.4375, 0.5, 0.4375, 0.5, 0.375, 0.5, 0.5625, 0.5, 0.625, 0.4688, 0.625, 0.4688, 0.5625, 0.5, 0.0625, 0.5, 0.125, 0.4687, 0.125, 0.4688, 0.0625, 0.5, 0.5, 0.5, 0.5625, 0.4688, 0.5625, 0.4687, 0.5, 0.5, 0.9375, 0.4844, 1.0, 0.4688, 0.9375, 0.4844, 0.0, 0.5, 0.0625, 0.4688, 0.0625, 0.5, 0.4375, 0.5, 0.5, 0.4687, 0.5, 0.4688, 0.4375, 0.5, 0.875, 0.5, 0.9375, 0.4688, 0.9375, 0.4687, 0.875, 0.5, 0.375, 0.5, 0.4375, 0.4688, 0.4375, 0.4687, 0.375, 0.5, 0.8125, 0.5, 0.875, 0.4687, 0.875, 0.4688, 0.8125, 0.5, 0.3125, 0.5, 0.375, 0.4687, 0.375, 0.4688, 0.3125, 0.5, 0.75, 0.5, 0.8125, 0.4688, 0.8125, 0.4688, 0.75, 0.5, 0.25, 0.5, 0.3125, 0.4688, 0.3125, 0.4688, 0.25, 0.5, 0.6875, 0.5, 0.75, 0.4688, 0.75, 0.4687, 0.6875, 0.5, 0.1875, 0.5, 0.25, 0.4688, 0.25, 0.4688, 0.1875, 0.5, 0.625, 0.5, 0.6875, 0.4687, 0.6875, 0.4688, 0.625, 0.5, 0.125, 0.5, 0.1875, 0.4688, 0.1875, 0.4687, 0.125, 0.4688, 0.3125, 0.4687, 0.375, 0.4375, 0.375, 0.4375, 0.3125, 0.4688, 0.75, 0.4688, 0.8125, 0.4375, 0.8125, 0.4375, 0.75, 0.4688, 0.25, 0.4688, 0.3125, 0.4375, 0.3125, 0.4375, 0.25, 0.4687, 0.6875, 0.4688, 0.75, 0.4375, 0.75, 0.4375, 0.6875, 0.4688, 0.1875, 0.4688, 0.25, 0.4375, 0.25, 0.4375, 0.1875, 0.4688, 0.625, 0.4687, 0.6875, 0.4375, 0.6875, 0.4375, 0.625, 0.4687, 0.125, 0.4688, 0.1875, 0.4375, 0.1875, 0.4375, 0.125, 0.4688, 0.5625, 0.4688, 0.625, 0.4375, 0.625, 0.4375, 0.5625, 0.4688, 0.0625, 0.4687, 0.125, 0.4375, 0.125, 0.4375, 0.0625, 0.4687, 0.5, 0.4688, 0.5625, 0.4375, 0.5625, 0.4375, 0.5, 0.4688, 0.9375, 0.4531, 1.0, 0.4375, 0.9375, 0.4531, 0.0, 0.4688, 0.0625, 0.4375, 0.0625, 0.4688, 0.4375, 0.4687, 0.5, 0.4375, 0.5, 0.4375, 0.4375, 0.4687, 0.875, 0.4688, 0.9375, 0.4375, 0.9375, 0.4375, 0.875, 0.4687, 0.375, 0.4688, 0.4375, 0.4375, 0.4375, 0.4375, 0.375, 0.4688, 0.8125, 0.4687, 0.875, 0.4375, 0.875, 0.4375, 0.8125, 0.4375, 0.0625, 0.4375, 0.125, 0.4062, 0.125, 0.4062, 0.0625, 0.4375, 0.5, 0.4375, 0.5625, 0.4062, 0.5625, 0.4062, 0.5, 0.4375, 0.9375, 0.4219, 1.0, 0.4062, 0.9375, 0.4219, 0.0, 0.4375, 0.0625, 0.4062, 0.0625, 0.4375, 0.4375, 0.4375, 0.5, 0.4062, 0.5, 0.4062, 0.4375, 0.4375, 0.875, 0.4375, 0.9375, 0.4062, 0.9375, 0.4062, 0.875, 0.4375, 0.375, 0.4375, 0.4375, 0.4062, 0.4375, 0.4062, 0.375, 0.4375, 0.8125, 0.4375, 0.875, 0.4062, 0.875, 0.4062, 0.8125, 0.4375, 0.3125, 0.4375, 0.375, 0.4062, 0.375, 0.4062, 0.3125, 0.4375, 0.75, 0.4375, 0.8125, 0.4062, 0.8125, 0.4062, 0.75, 0.4375, 0.25, 0.4375, 0.3125, 0.4062, 0.3125, 0.4063, 0.25, 0.4375, 0.6875, 0.4375, 0.75, 0.4062, 0.75, 0.4063, 0.6875, 0.4375, 0.1875, 0.4375, 0.25, 0.4063, 0.25, 0.4062, 0.1875, 0.4375, 0.625, 0.4375, 0.6875, 0.4063, 0.6875, 0.4063, 0.625, 0.4375, 0.125, 0.4375, 0.1875, 0.4062, 0.1875, 0.4062, 0.125, 0.4375, 0.5625, 0.4375, 0.625, 0.4063, 0.625, 0.4062, 0.5625, 0.4063, 0.25, 0.4062, 0.3125, 0.375, 0.3125, 0.375, 0.25, 0.4063, 0.6875, 0.4062, 0.75, 0.375, 0.75, 0.375, 0.6875, 0.4062, 0.1875, 0.4063, 0.25, 0.375, 0.25, 0.375, 0.1875, 0.4063, 0.625, 0.4063, 0.6875, 0.375, 0.6875, 0.375, 0.625, 0.4062, 0.125, 0.4062, 0.1875, 0.375, 0.1875, 0.375, 0.125, 0.4062, 0.5625, 0.4063, 0.625, 0.375, 0.625, 0.375, 0.5625, 0.4062, 0.0625, 0.4062, 0.125, 0.375, 0.125, 0.375, 0.0625, 0.4062, 0.5, 0.4062, 0.5625, 0.375, 0.5625, 0.375, 0.5, 0.4062, 0.9375, 0.3906, 1.0, 0.375, 0.9375, 0.3906, 0.0, 0.4062, 0.0625, 0.375, 0.0625, 0.4062, 0.4375, 0.4062, 0.5, 0.375, 0.5, 0.375, 0.4375, 0.4062, 0.875, 0.4062, 0.9375, 0.375, 0.9375, 0.375, 0.875, 0.4062, 0.375, 0.4062, 0.4375, 0.375, 0.4375, 0.375, 0.375, 0.4062, 0.8125, 0.4062, 0.875, 0.375, 0.875, 0.375, 0.8125, 0.4062, 0.3125, 0.4062, 0.375, 0.375, 0.375, 0.375, 0.3125, 0.4062, 0.75, 0.4062, 0.8125, 0.375, 0.8125, 0.375, 0.75, 0.375, 0.9375, 0.3594, 1.0, 0.3438, 0.9375, 0.3594, 0.0, 0.375, 0.0625, 0.3438, 0.0625, 0.375, 0.4375, 0.375, 0.5, 0.3438, 0.5, 0.3438, 0.4375, 0.375, 0.875, 0.375, 0.9375, 0.3438, 0.9375, 0.3438, 0.875, 0.375, 0.375, 0.375, 0.4375, 0.3438, 0.4375, 0.3438, 0.375, 0.375, 0.8125, 0.375, 0.875, 0.3438, 0.875, 0.3438, 0.8125, 0.375, 0.3125, 0.375, 0.375, 0.3438, 0.375, 0.3438, 0.3125, 0.375, 0.75, 0.375, 0.8125, 0.3438, 0.8125, 0.3438, 0.75, 0.375, 0.25, 0.375, 0.3125, 0.3438, 0.3125, 0.3437, 0.25, 0.375, 0.6875, 0.375, 0.75, 0.3438, 0.75, 0.3437, 0.6875, 0.375, 0.1875, 0.375, 0.25, 0.3437, 0.25, 0.3438, 0.1875, 0.375, 0.625, 0.375, 0.6875, 0.3437, 0.6875, 0.3437, 0.625, 0.375, 0.125, 0.375, 0.1875, 0.3438, 0.1875, 0.3438, 0.125, 0.375, 0.5625, 0.375, 0.625, 0.3437, 0.625, 0.3438, 0.5625, 0.375, 0.0625, 0.375, 0.125, 0.3438, 0.125, 0.3438, 0.0625, 0.375, 0.5, 0.375, 0.5625, 0.3438, 0.5625, 0.3438, 0.5, 0.3437, 0.6875, 0.3438, 0.75, 0.3125, 0.75, 0.3125, 0.6875, 0.3438, 0.1875, 0.3437, 0.25, 0.3125, 0.25, 0.3125, 0.1875, 0.3437, 0.625, 0.3437, 0.6875, 0.3125, 0.6875, 0.3125, 0.625, 0.3438, 0.125, 0.3438, 0.1875, 0.3125, 0.1875, 0.3125, 0.125, 0.3438, 0.5625, 0.3437, 0.625, 0.3125, 0.625, 0.3125, 0.5625, 0.3438, 0.0625, 0.3438, 0.125, 0.3125, 0.125, 0.3125, 0.0625, 0.3438, 0.5, 0.3438, 0.5625, 0.3125, 0.5625, 0.3125, 0.5, 0.3438, 0.9375, 0.3281, 1.0, 0.3125, 0.9375, 0.3281, 0.0, 0.3438, 0.0625, 0.3125, 0.0625, 0.3438, 0.4375, 0.3438, 0.5, 0.3125, 0.5, 0.3125, 0.4375, 0.3438, 0.875, 0.3438, 0.9375, 0.3125, 0.9375, 0.3125, 0.875, 0.3438, 0.375, 0.3438, 0.4375, 0.3125, 0.4375, 0.3125, 0.375, 0.3438, 0.8125, 0.3438, 0.875, 0.3125, 0.875, 0.3125, 0.8125, 0.3438, 0.3125, 0.3438, 0.375, 0.3125, 0.375, 0.3125, 0.3125, 0.3438, 0.75, 0.3438, 0.8125, 0.3125, 0.8125, 0.3125, 0.75, 0.3437, 0.25, 0.3438, 0.3125, 0.3125, 0.3125, 0.3125, 0.25, 0.3125, 0.4375, 0.3125, 0.5, 0.2812, 0.5, 0.2812, 0.4375, 0.3125, 0.875, 0.3125, 0.9375, 0.2812, 0.9375, 0.2812, 0.875, 0.3125, 0.375, 0.3125, 0.4375, 0.2812, 0.4375, 0.2812, 0.375, 0.3125, 0.8125, 0.3125, 0.875, 0.2812, 0.875, 0.2812, 0.8125, 0.3125, 0.3125, 0.3125, 0.375, 0.2812, 0.375, 0.2813, 0.3125, 0.3125, 0.75, 0.3125, 0.8125, 0.2812, 0.8125, 0.2812, 0.75, 0.3125, 0.25, 0.3125, 0.3125, 0.2813, 0.3125, 0.2812, 0.25, 0.3125, 0.6875, 0.3125, 0.75, 0.2812, 0.75, 0.2812, 0.6875, 0.3125, 0.1875, 0.3125, 0.25, 0.2812, 0.25, 0.2812, 0.1875, 0.3125, 0.625, 0.3125, 0.6875, 0.2812, 0.6875, 0.2812, 0.625, 0.3125, 0.125, 0.3125, 0.1875, 0.2812, 0.1875, 0.2812, 0.125, 0.3125, 0.5625, 0.3125, 0.625, 0.2812, 0.625, 0.2812, 0.5625, 0.3125, 0.0625, 0.3125, 0.125, 0.2812, 0.125, 0.2812, 0.0625, 0.3125, 0.5, 0.3125, 0.5625, 0.2812, 0.5625, 0.2812, 0.5, 0.3125, 0.9375, 0.2969, 1.0, 0.2812, 0.9375, 0.2969, 0.0, 0.3125, 0.0625, 0.2812, 0.0625, 0.2812, 0.1875, 0.2812, 0.25, 0.25, 0.25, 0.25, 0.1875, 0.2812, 0.625, 0.2812, 0.6875, 0.25, 0.6875, 0.25, 0.625, 0.2812, 0.125, 0.2812, 0.1875, 0.25, 0.1875, 0.25, 0.125, 0.2812, 0.5625, 0.2812, 0.625, 0.25, 0.625, 0.25, 0.5625, 0.2812, 0.0625, 0.2812, 0.125, 0.25, 0.125, 0.25, 0.0625, 0.2812, 0.5, 0.2812, 0.5625, 0.25, 0.5625, 0.25, 0.5, 0.2812, 0.9375, 0.2656, 1.0, 0.25, 0.9375, 0.2656, 0.0, 0.2812, 0.0625, 0.25, 0.0625, 0.2812, 0.4375, 0.2812, 0.5, 0.25, 0.5, 0.25, 0.4375, 0.2812, 0.875, 0.2812, 0.9375, 0.25, 0.9375, 0.25, 0.875, 0.2812, 0.375, 0.2812, 0.4375, 0.25, 0.4375, 0.25, 0.375, 0.2812, 0.8125, 0.2812, 0.875, 0.25, 0.875, 0.25, 0.8125, 0.2813, 0.3125, 0.2812, 0.375, 0.25, 0.375, 0.25, 0.3125, 0.2812, 0.75, 0.2812, 0.8125, 0.25, 0.8125, 0.25, 0.75, 0.2812, 0.25, 0.2813, 0.3125, 0.25, 0.3125, 0.25, 0.25, 0.2812, 0.6875, 0.2812, 0.75, 0.25, 0.75, 0.25, 0.6875, 0.25, 0.875, 0.25, 0.9375, 0.2188, 0.9375, 0.2188, 0.875, 0.25, 0.375, 0.25, 0.4375, 0.2188, 0.4375, 0.2187, 0.375, 0.25, 0.8125, 0.25, 0.875, 0.2188, 0.875, 0.2188, 0.8125, 0.25, 0.3125, 0.25, 0.375, 0.2187, 0.375, 0.2187, 0.3125, 0.25, 0.75, 0.25, 0.8125, 0.2188, 0.8125, 0.2187, 0.75, 0.25, 0.25, 0.25, 0.3125, 0.2187, 0.3125, 0.2188, 0.25, 0.25, 0.6875, 0.25, 0.75, 0.2187, 0.75, 0.2188, 0.6875, 0.25, 0.1875, 0.25, 0.25, 0.2188, 0.25, 0.2187, 0.1875, 0.25, 0.625, 0.25, 0.6875, 0.2188, 0.6875, 0.2187, 0.625, 0.25, 0.125, 0.25, 0.1875, 0.2187, 0.1875, 0.2188, 0.125, 0.25, 0.5625, 0.25, 0.625, 0.2187, 0.625, 0.2187, 0.5625, 0.25, 0.0625, 0.25, 0.125, 0.2188, 0.125, 0.2187, 0.0625, 0.25, 0.5, 0.25, 0.5625, 0.2187, 0.5625, 0.2187, 0.5, 0.25, 0.9375, 0.2344, 1.0, 0.2188, 0.9375, 0.2344, 0.0, 0.25, 0.0625, 0.2187, 0.0625, 0.25, 0.4375, 0.25, 0.5, 0.2187, 0.5, 0.2188, 0.4375, 0.2187, 0.625, 0.2188, 0.6875, 0.1875, 0.6875, 0.1875, 0.625, 0.2188, 0.125, 0.2187, 0.1875, 0.1875, 0.1875, 0.1875, 0.125, 0.2187, 0.5625, 0.2187, 0.625, 0.1875, 0.625, 0.1875, 0.5625, 0.2187, 0.0625, 0.2188, 0.125, 0.1875, 0.125, 0.1875, 0.0625, 0.2187, 0.5, 0.2187, 0.5625, 0.1875, 0.5625, 0.1875, 0.5, 0.2188, 0.9375, 0.2031, 1.0, 0.1875, 0.9375, 0.2031, 0.0, 0.2187, 0.0625, 0.1875, 0.0625, 0.2188, 0.4375, 0.2187, 0.5, 0.1875, 0.5, 0.1875, 0.4375, 0.2188, 0.875, 0.2188, 0.9375, 0.1875, 0.9375, 0.1875, 0.875, 0.2187, 0.375, 0.2188, 0.4375, 0.1875, 0.4375, 0.1875, 0.375, 0.2188, 0.8125, 0.2188, 0.875, 0.1875, 0.875, 0.1875, 0.8125, 0.2187, 0.3125, 0.2187, 0.375, 0.1875, 0.375, 0.1875, 0.3125, 0.2187, 0.75, 0.2188, 0.8125, 0.1875, 0.8125, 0.1875, 0.75, 0.2188, 0.25, 0.2187, 0.3125, 0.1875, 0.3125, 0.1875, 0.25, 0.2188, 0.6875, 0.2187, 0.75, 0.1875, 0.75, 0.1875, 0.6875, 0.2187, 0.1875, 0.2188, 0.25, 0.1875, 0.25, 0.1875, 0.1875, 0.1875, 0.375, 0.1875, 0.4375, 0.1562, 0.4375, 0.1562, 0.375, 0.1875, 0.8125, 0.1875, 0.875, 0.1562, 0.875, 0.1562, 0.8125, 0.1875, 0.3125, 0.1875, 0.375, 0.1562, 0.375, 0.1562, 0.3125, 0.1875, 0.75, 0.1875, 0.8125, 0.1562, 0.8125, 0.1563, 0.75, 0.1875, 0.25, 0.1875, 0.3125, 0.1562, 0.3125, 0.1563, 0.25, 0.1875, 0.6875, 0.1875, 0.75, 0.1563, 0.75, 0.1562, 0.6875, 0.1875, 0.1875, 0.1875, 0.25, 0.1563, 0.25, 0.1562, 0.1875, 0.1875, 0.625, 0.1875, 0.6875, 0.1562, 0.6875, 0.1563, 0.625, 0.1875, 0.125, 0.1875, 0.1875, 0.1562, 0.1875, 0.1562, 0.125, 0.1875, 0.5625, 0.1875, 0.625, 0.1563, 0.625, 0.1562, 0.5625, 0.1875, 0.0625, 0.1875, 0.125, 0.1562, 0.125, 0.1563, 0.0625, 0.1875, 0.5, 0.1875, 0.5625, 0.1562, 0.5625, 0.1563, 0.5, 0.1875, 0.9375, 0.1719, 1.0, 0.1563, 0.9375, 0.1719, 0.0, 0.1875, 0.0625, 0.1563, 0.0625, 0.1875, 0.4375, 0.1875, 0.5, 0.1563, 0.5, 0.1562, 0.4375, 0.1875, 0.875, 0.1875, 0.9375, 0.1563, 0.9375, 0.1562, 0.875, 0.1562, 0.125, 0.1562, 0.1875, 0.125, 0.1875, 0.125, 0.125, 0.1562, 0.5625, 0.1563, 0.625, 0.125, 0.625, 0.125, 0.5625, 0.1563, 0.0625, 0.1562, 0.125, 0.125, 0.125, 0.125, 0.0625, 0.1563, 0.5, 0.1562, 0.5625, 0.125, 0.5625, 0.125, 0.5, 0.1563, 0.9375, 0.1406, 1.0, 0.125, 0.9375, 0.1406, 0.0, 0.1563, 0.0625, 0.125, 0.0625, 0.1562, 0.4375, 0.1563, 0.5, 0.125, 0.5, 0.125, 0.4375, 0.1562, 0.875, 0.1563, 0.9375, 0.125, 0.9375, 0.125, 0.875, 0.1562, 0.375, 0.1562, 0.4375, 0.125, 0.4375, 0.125, 0.375, 0.1562, 0.8125, 0.1562, 0.875, 0.125, 0.875, 0.125, 0.8125, 0.1562, 0.3125, 0.1562, 0.375, 0.125, 0.375, 0.125, 0.3125, 0.1563, 0.75, 0.1562, 0.8125, 0.125, 0.8125, 0.125, 0.75, 0.1563, 0.25, 0.1562, 0.3125, 0.125, 0.3125, 0.125, 0.25, 0.1562, 0.6875, 0.1563, 0.75, 0.125, 0.75, 0.125, 0.6875, 0.1562, 0.1875, 0.1563, 0.25, 0.125, 0.25, 0.125, 0.1875, 0.1563, 0.625, 0.1562, 0.6875, 0.125, 0.6875, 0.125, 0.625, 0.125, 0.3125, 0.125, 0.375, 0.09375, 0.375, 0.09375, 0.3125, 0.125, 0.75, 0.125, 0.8125, 0.09375, 0.8125, 0.09375, 0.75, 0.125, 0.25, 0.125, 0.3125, 0.09375, 0.3125, 0.09375, 0.25, 0.125, 0.6875, 0.125, 0.75, 0.09375, 0.75, 0.09375, 0.6875, 0.125, 0.1875, 0.125, 0.25, 0.09375, 0.25, 0.09375, 0.1875, 0.125, 0.625, 0.125, 0.6875, 0.09375, 0.6875, 0.09375, 0.625, 0.125, 0.125, 0.125, 0.1875, 0.09375, 0.1875, 0.09375, 0.125, 0.125, 0.5625, 0.125, 0.625, 0.09375, 0.625, 0.09375, 0.5625, 0.125, 0.0625, 0.125, 0.125, 0.09375, 0.125, 0.09375, 0.0625, 0.125, 0.5, 0.125, 0.5625, 0.09375, 0.5625, 0.09375, 0.5, 0.125, 0.9375, 0.1094, 1.0, 0.09375, 0.9375, 0.1094, 0.0, 0.125, 0.0625, 0.09375, 0.0625, 0.125, 0.4375, 0.125, 0.5, 0.09375, 0.5, 0.09375, 0.4375, 0.125, 0.875, 0.125, 0.9375, 0.09375, 0.9375, 0.09375, 0.875, 0.125, 0.375, 0.125, 0.4375, 0.09375, 0.4375, 0.09375, 0.375, 0.125, 0.8125, 0.125, 0.875, 0.09375, 0.875, 0.09375, 0.8125, 0.09375, 0.0625, 0.09375, 0.125, 0.0625, 0.125, 0.0625, 0.0625, 0.09375, 0.5, 0.09375, 0.5625, 0.0625, 0.5625, 0.0625, 0.5, 0.09375, 0.9375, 0.07812, 1.0, 0.0625, 0.9375, 0.07812, 0.0, 0.09375, 0.0625, 0.0625, 0.0625, 0.09375, 0.4375, 0.09375, 0.5, 0.0625, 0.5, 0.0625, 0.4375, 0.09375, 0.875, 0.09375, 0.9375, 0.0625, 0.9375, 0.0625, 0.875, 0.09375, 0.375, 0.09375, 0.4375, 0.0625, 0.4375, 0.0625, 0.375, 0.09375, 0.8125, 0.09375, 0.875, 0.0625, 0.875, 0.0625, 0.8125, 0.09375, 0.3125, 0.09375, 0.375, 0.0625, 0.375, 0.0625, 0.3125, 0.09375, 0.75, 0.09375, 0.8125, 0.0625, 0.8125, 0.0625, 0.75, 0.09375, 0.25, 0.09375, 0.3125, 0.0625, 0.3125, 0.0625, 0.25, 0.09375, 0.6875, 0.09375, 0.75, 0.0625, 0.75, 0.0625, 0.6875, 0.09375, 0.1875, 0.09375, 0.25, 0.0625, 0.25, 0.0625, 0.1875, 0.09375, 0.625, 0.09375, 0.6875, 0.0625, 0.6875, 0.0625, 0.625, 0.09375, 0.125, 0.09375, 0.1875, 0.0625, 0.1875, 0.0625, 0.125, 0.09375, 0.5625, 0.09375, 0.625, 0.0625, 0.625, 0.0625, 0.5625, 0.0625, 0.75, 0.0625, 0.8125, 0.03125, 0.8125, 0.03125, 0.75, 0.0625, 0.25, 0.0625, 0.3125, 0.03125, 0.3125, 0.03125, 0.25, 0.0625, 0.6875, 0.0625, 0.75, 0.03125, 0.75, 0.03125, 0.6875, 0.0625, 0.1875, 0.0625, 0.25, 0.03125, 0.25, 0.03125, 0.1875, 0.0625, 0.625, 0.0625, 0.6875, 0.03125, 0.6875, 0.03125, 0.625, 0.0625, 0.125, 0.0625, 0.1875, 0.03125, 0.1875, 0.03125, 0.125, 0.0625, 0.5625, 0.0625, 0.625, 0.03125, 0.625, 0.03125, 0.5625, 0.0625, 0.0625, 0.0625, 0.125, 0.03125, 0.125, 0.03125, 0.0625, 0.0625, 0.5, 0.0625, 0.5625, 0.03125, 0.5625, 0.03125, 0.5, 0.0625, 0.9375, 0.04688, 1.0, 0.03125, 0.9375, 0.04688, 0.0, 0.0625, 0.0625, 0.03125, 0.0625, 0.0625, 0.4375, 0.0625, 0.5, 0.03125, 0.5, 0.03125, 0.4375, 0.0625, 0.875, 0.0625, 0.9375, 0.03125, 0.9375, 0.03125, 0.875, 0.0625, 0.375, 0.0625, 0.4375, 0.03125, 0.4375, 0.03125, 0.375, 0.0625, 0.8125, 0.0625, 0.875, 0.03125, 0.875, 0.03125, 0.8125, 0.0625, 0.3125, 0.0625, 0.375, 0.03125, 0.375, 0.03125, 0.3125, 0.03125, 0.5, 0.03125, 0.5625, 0.0, 0.5625, 0.0, 0.5, 0.03125, 0.9375, 0.01562, 1.0, 0.0, 0.9375, 0.01562, 0.0, 0.03125, 0.0625, 0.0, 0.0625, 0.03125, 0.4375, 0.03125, 0.5, 0.0, 0.5, 0.0, 0.4375, 0.03125, 0.875, 0.03125, 0.9375, 0.0, 0.9375, 0.0, 0.875, 0.03125, 0.375, 0.03125, 0.4375, 0.0, 0.4375, 0.0, 0.375, 0.03125, 0.8125, 0.03125, 0.875, 0.0, 0.875, 0.0, 0.8125, 0.03125, 0.3125, 0.03125, 0.375, 0.0, 0.375, 0.0, 0.3125, 0.03125, 0.75, 0.03125, 0.8125, 0.0, 0.8125, 0.0, 0.75, 0.03125, 0.25, 0.03125, 0.3125, 0.0, 0.3125, 0.0, 0.25, 0.03125, 0.6875, 0.03125, 0.75, 0.0, 0.75, 0.0, 0.6875, 0.03125, 0.1875, 0.03125, 0.25, 0.0, 0.25, 0.0, 0.1875, 0.03125, 0.625, 0.03125, 0.6875, 0.0, 0.6875, 0.0, 0.625, 0.03125, 0.125, 0.03125, 0.1875, 0.0, 0.1875, 0.0, 0.125, 0.03125, 0.5625, 0.03125, 0.625, 0.0, 0.625, 0.0, 0.5625, 0.03125, 0.0625, 0.03125, 0.125, 0.0, 0.125, 0.0, 0.0625, 1.0, 0.25, 1.0, 0.3125, 0.9687, 0.3125, 0.9688, 0.25, 1.0, 0.6875, 1.0, 0.75, 0.9688, 0.75, 0.9687, 0.6875, 1.0, 0.1875, 1.0, 0.25, 0.9688, 0.25, 0.9687, 0.1875, 1.0, 0.625, 1.0, 0.6875, 0.9687, 0.6875, 0.9687, 0.625, 1.0, 0.125, 1.0, 0.1875, 0.9687, 0.1875, 0.9687, 0.125, 1.0, 0.5625, 1.0, 0.625, 0.9687, 0.625, 0.9688, 0.5625, 1.0, 0.0625, 1.0, 0.125, 0.9687, 0.125, 0.9687, 0.0625, 1.0, 0.5, 1.0, 0.5625, 0.9688, 0.5625, 0.9687, 0.5, 1.0, 0.9375, 0.9844, 1.0, 0.9688, 0.9375, 0.9844, 0.0, 1.0, 0.0625, 0.9687, 0.0625, 1.0, 0.4375, 1.0, 0.5, 0.9687, 0.5, 0.9688, 0.4375, 1.0, 0.875, 1.0, 0.9375, 0.9688, 0.9375, 0.9687, 0.875, 1.0, 0.375, 1.0, 0.4375, 0.9688, 0.4375, 0.9688, 0.375, 1.0, 0.8125, 1.0, 0.875, 0.9687, 0.875, 0.9688, 0.8125, 1.0, 0.3125, 1.0, 0.375, 0.9688, 0.375, 0.9687, 0.3125, 1.0, 0.75, 1.0, 0.8125, 0.9688, 0.8125, 0.9688, 0.75, 0.9688, 0.9375, 0.9531, 1.0, 0.9375, 0.9375, 0.9531, 0.0, 0.9687, 0.0625, 0.9375, 0.0625, 0.9688, 0.4375, 0.9687, 0.5, 0.9375, 0.5, 0.9375, 0.4375, 0.9687, 0.875, 0.9688, 0.9375, 0.9375, 0.9375, 0.9375, 0.875, 0.9688, 0.375, 0.9688, 0.4375, 0.9375, 0.4375, 0.9375, 0.375, 0.9688, 0.8125, 0.9687, 0.875, 0.9375, 0.875, 0.9375, 0.8125, 0.9687, 0.3125, 0.9688, 0.375, 0.9375, 0.375, 0.9375, 0.3125, 0.9688, 0.75, 0.9688, 0.8125, 0.9375, 0.8125, 0.9375, 0.75, 0.9688, 0.25, 0.9687, 0.3125, 0.9375, 0.3125, 0.9375, 0.25, 0.9687, 0.6875, 0.9688, 0.75, 0.9375, 0.75, 0.9375, 0.6875, 0.9687, 0.1875, 0.9688, 0.25, 0.9375, 0.25, 0.9375, 0.1875, 0.9687, 0.625, 0.9687, 0.6875, 0.9375, 0.6875, 0.9375, 0.625, 0.9687, 0.125, 0.9687, 0.1875, 0.9375, 0.1875, 0.9375, 0.125, 0.9688, 0.5625, 0.9687, 0.625, 0.9375, 0.625, 0.9375, 0.5625, 0.9687, 0.0625, 0.9687, 0.125, 0.9375, 0.125, 0.9375, 0.0625, 0.9687, 0.5, 0.9688, 0.5625, 0.9375, 0.5625, 0.9375, 0.5, 0.9375, 0.6875, 0.9375, 0.75, 0.9063, 0.75, 0.9062, 0.6875, 0.9375, 0.1875, 0.9375, 0.25, 0.9063, 0.25, 0.9062, 0.1875, 0.9375, 0.625, 0.9375, 0.6875, 0.9062, 0.6875, 0.9062, 0.625, 0.9375, 0.125, 0.9375, 0.1875, 0.9062, 0.1875, 0.9062, 0.125, 0.9375, 0.5625, 0.9375, 0.625, 0.9062, 0.625, 0.9062, 0.5625, 0.9375, 0.0625, 0.9375, 0.125, 0.9062, 0.125, 0.9062, 0.0625, 0.9375, 0.5, 0.9375, 0.5625, 0.9062, 0.5625, 0.9063, 0.5, 0.9375, 0.9375, 0.9219, 1.0, 0.9062, 0.9375, 0.9219, 0.0, 0.9375, 0.0625, 0.9062, 0.0625, 0.9375, 0.4375, 0.9375, 0.5, 0.9063, 0.5, 0.9063, 0.4375, 0.9375, 0.875, 0.9375, 0.9375, 0.9062, 0.9375, 0.9062, 0.875, 0.9375, 0.375, 0.9375, 0.4375, 0.9063, 0.4375, 0.9063, 0.375, 0.9375, 0.8125, 0.9375, 0.875, 0.9062, 0.875, 0.9062, 0.8125, 0.9375, 0.3125, 0.9375, 0.375, 0.9063, 0.375, 0.9062, 0.3125, 0.9375, 0.75, 0.9375, 0.8125, 0.9062, 0.8125, 0.9063, 0.75, 0.9375, 0.25, 0.9375, 0.3125, 0.9062, 0.3125, 0.9063, 0.25, 0.9063, 0.4375, 0.9063, 0.5, 0.875, 0.5, 0.875, 0.4375, 0.9062, 0.875, 0.9062, 0.9375, 0.875, 0.9375, 0.875, 0.875, 0.9063, 0.375, 0.9063, 0.4375, 0.875, 0.4375, 0.875, 0.375, 0.9062, 0.8125, 0.9062, 0.875, 0.875, 0.875, 0.875, 0.8125, 0.9062, 0.3125, 0.9063, 0.375, 0.875, 0.375, 0.875, 0.3125, 0.9063, 0.75, 0.9062, 0.8125, 0.875, 0.8125, 0.875, 0.75, 0.9063, 0.25, 0.9062, 0.3125, 0.875, 0.3125, 0.875, 0.25, 0.9062, 0.6875, 0.9063, 0.75, 0.875, 0.75, 0.875, 0.6875, 0.9062, 0.1875, 0.9063, 0.25, 0.875, 0.25, 0.875, 0.1875, 0.9062, 0.625, 0.9062, 0.6875, 0.875, 0.6875, 0.875, 0.625, 0.9062, 0.125, 0.9062, 0.1875, 0.875, 0.1875, 0.875, 0.125, 0.9062, 0.5625, 0.9062, 0.625, 0.875, 0.625, 0.875, 0.5625, 0.9062, 0.0625, 0.9062, 0.125, 0.875, 0.125, 0.875, 0.0625, 0.9063, 0.5, 0.9062, 0.5625, 0.875, 0.5625, 0.875, 0.5, 0.9062, 0.9375, 0.8906, 1.0, 0.875, 0.9375, 0.8906, 0.0, 0.9062, 0.0625, 0.875, 0.0625, 0.875, 0.1875, 0.875, 0.25, 0.8438, 0.25, 0.8437, 0.1875, 0.875, 0.625, 0.875, 0.6875, 0.8437, 0.6875, 0.8438, 0.625, 0.875, 0.125, 0.875, 0.1875, 0.8437, 0.1875, 0.8438, 0.125, 0.875, 0.5625, 0.875, 0.625, 0.8438, 0.625, 0.8437, 0.5625, 0.875, 0.0625, 0.875, 0.125, 0.8438, 0.125, 0.8437, 0.0625, 0.875, 0.5, 0.875, 0.5625, 0.8437, 0.5625, 0.8437, 0.5, 0.875, 0.9375, 0.8594, 1.0, 0.8438, 0.9375, 0.8594, 0.0, 0.875, 0.0625, 0.8437, 0.0625, 0.875, 0.4375, 0.875, 0.5, 0.8437, 0.5, 0.8437, 0.4375, 0.875, 0.875, 0.875, 0.9375, 0.8438, 0.9375, 0.8438, 0.875, 0.875, 0.375, 0.875, 0.4375, 0.8437, 0.4375, 0.8438, 0.375, 0.875, 0.8125, 0.875, 0.875, 0.8438, 0.875, 0.8437, 0.8125, 0.875, 0.3125, 0.875, 0.375, 0.8438, 0.375, 0.8437, 0.3125, 0.875, 0.75, 0.875, 0.8125, 0.8437, 0.8125, 0.8438, 0.75, 0.875, 0.25, 0.875, 0.3125, 0.8437, 0.3125, 0.8438, 0.25, 0.875, 0.6875, 0.875, 0.75, 0.8438, 0.75, 0.8437, 0.6875, 0.8438, 0.375, 0.8437, 0.4375, 0.8125, 0.4375, 0.8125, 0.375, 0.8437, 0.8125, 0.8438, 0.875, 0.8125, 0.875, 0.8125, 0.8125, 0.8437, 0.3125, 0.8438, 0.375, 0.8125, 0.375, 0.8125, 0.3125, 0.8438, 0.75, 0.8437, 0.8125, 0.8125, 0.8125, 0.8125, 0.75, 0.8438, 0.25, 0.8437, 0.3125, 0.8125, 0.3125, 0.8125, 0.25, 0.8437, 0.6875, 0.8438, 0.75, 0.8125, 0.75, 0.8125, 0.6875, 0.8437, 0.1875, 0.8438, 0.25, 0.8125, 0.25, 0.8125, 0.1875, 0.8438, 0.625, 0.8437, 0.6875, 0.8125, 0.6875, 0.8125, 0.625, 0.8438, 0.125, 0.8437, 0.1875, 0.8125, 0.1875, 0.8125, 0.125, 0.8437, 0.5625, 0.8438, 0.625, 0.8125, 0.625, 0.8125, 0.5625, 0.8437, 0.0625, 0.8438, 0.125, 0.8125, 0.125, 0.8125, 0.0625, 0.8437, 0.5, 0.8437, 0.5625, 0.8125, 0.5625, 0.8125, 0.5, 0.8438, 0.9375, 0.8281, 1.0, 0.8125, 0.9375, 0.8281, 0.0, 0.8437, 0.0625, 0.8125, 0.0625, 0.8437, 0.4375, 0.8437, 0.5, 0.8125, 0.5, 0.8125, 0.4375, 0.8438, 0.875, 0.8438, 0.9375, 0.8125, 0.9375, 0.8125, 0.875, 0.8125, 0.125, 0.8125, 0.1875, 0.7812, 0.1875, 0.7812, 0.125, 0.8125, 0.5625, 0.8125, 0.625, 0.7813, 0.625, 0.7812, 0.5625, 0.8125, 0.0625, 0.8125, 0.125, 0.7812, 0.125, 0.7812, 0.0625, 0.8125, 0.5, 0.8125, 0.5625, 0.7812, 0.5625, 0.7812, 0.5, 0.8125, 0.9375, 0.7969, 1.0, 0.7812, 0.9375, 0.7969, 0.0, 0.8125, 0.0625, 0.7812, 0.0625, 0.8125, 0.4375, 0.8125, 0.5, 0.7812, 0.5, 0.7812, 0.4375, 0.8125, 0.875, 0.8125, 0.9375, 0.7812, 0.9375, 0.7812, 0.875, 0.8125, 0.375, 0.8125, 0.4375, 0.7812, 0.4375, 0.7813, 0.375, 0.8125, 0.8125, 0.8125, 0.875, 0.7812, 0.875, 0.7812, 0.8125, 0.8125, 0.3125, 0.8125, 0.375, 0.7813, 0.375, 0.7812, 0.3125, 0.8125, 0.75, 0.8125, 0.8125, 0.7812, 0.8125, 0.7812, 0.75, 0.8125, 0.25, 0.8125, 0.3125, 0.7812, 0.3125, 0.7813, 0.25, 0.8125, 0.6875, 0.8125, 0.75, 0.7812, 0.75, 0.7812, 0.6875, 0.8125, 0.1875, 0.8125, 0.25, 0.7813, 0.25, 0.7812, 0.1875, 0.8125, 0.625, 0.8125, 0.6875, 0.7812, 0.6875, 0.7813, 0.625, 0.7812, 0.8125, 0.7812, 0.875, 0.75, 0.875, 0.75, 0.8125, 0.7812, 0.3125, 0.7813, 0.375, 0.75, 0.375, 0.75, 0.3125, 0.7812, 0.75, 0.7812, 0.8125, 0.75, 0.8125, 0.75, 0.75, 0.7813, 0.25, 0.7812, 0.3125, 0.75, 0.3125, 0.75, 0.25, 0.7812, 0.6875, 0.7812, 0.75, 0.75, 0.75, 0.75, 0.6875, 0.7812, 0.1875, 0.7813, 0.25, 0.75, 0.25, 0.75, 0.1875, 0.7813, 0.625, 0.7812, 0.6875, 0.75, 0.6875, 0.75, 0.625, 0.7812, 0.125, 0.7812, 0.1875, 0.75, 0.1875, 0.75, 0.125, 0.7812, 0.5625, 0.7813, 0.625, 0.75, 0.625, 0.75, 0.5625, 0.7812, 0.0625, 0.7812, 0.125, 0.75, 0.125, 0.75, 0.0625, 0.7812, 0.5, 0.7812, 0.5625, 0.75, 0.5625, 0.75, 0.5, 0.7812, 0.9375, 0.7656, 1.0, 0.75, 0.9375, 0.7656, 0.0, 0.7812, 0.0625, 0.75, 0.0625, 0.7812, 0.4375, 0.7812, 0.5, 0.75, 0.5, 0.75, 0.4375, 0.7812, 0.875, 0.7812, 0.9375, 0.75, 0.9375, 0.75, 0.875, 0.7813, 0.375, 0.7812, 0.4375, 0.75, 0.4375, 0.75, 0.375])
me_sphere.update()

# ---- objects
ob_face = bpy.data.objects.new('face', me_cube)
ob_light = bpy.data.objects.new('Light', light_light)
ob_camera = bpy.data.objects.new('Camera', cam_camera)
ob_eyes = bpy.data.objects.new('eyes', me_sphere)

# ---- transforms, parenting, visibility, modifiers, constraints
ob_face.location = (0.0, 0.0, 0.0)
ob_face.rotation_euler = (0.0, -0.0, -1.571)
ob_face.lock_rotations_4d = False
ob_face.empty_display_type = 'ARROWS'
ob_face.lineart.crease_threshold = 0.0
_m = ob_face.modifiers.new('Mirror', 'MIRROR')
_m.use_axis = (False, True, False)
_m.use_clip = True
_m = ob_face.modifiers.new('Subdivision', 'SUBSURF')
_m.render_levels = 1
ob_light.location = (4.61, 4.53, 2.966)
ob_light.rotation_euler = (0.6503, 0.05522, 1.866)
ob_light.lock_rotations_4d = False
ob_light.empty_display_type = 'ARROWS'
ob_light.color = (0.0, 0.0, 0.0, 0.0)
ob_light.lineart.crease_threshold = 0.0
ob_camera.location = (2.397, 9.444, -0.5167)
ob_camera.rotation_euler = (1.538, 0.0257, -3.392)
ob_camera.scale = (0.8624, 0.8624, 0.8624)
ob_camera.lock_rotations_4d = False
ob_camera.empty_display_type = 'ARROWS'
ob_camera.color = (0.0, 0.0, 0.0, 0.0)
ob_camera.display_type = 'WIRE'
ob_camera.lineart.crease_threshold = 0.0
ob_eyes.location = (-0.4419, 0.5976, -0.3774)
ob_eyes.rotation_euler = (-1.571, 2.22e-16, -2.22e-16)
ob_eyes.scale = (0.3231, 0.3231, 0.3231)
_m = ob_eyes.modifiers.new('Mirror', 'MIRROR')
_m.use_axis = (False, True, False)
_m.mirror_object = ob_face

# ---- collection membership
col_collection.objects.link(ob_face)
col_collection.objects.link(ob_light)
col_collection.objects.link(ob_camera)
col_collection.objects.link(ob_eyes)

# ---- scene / render settings (as saved in the file)
scene.camera = ob_camera
scene.frame_start = 1; scene.frame_end = 250; scene.frame_set(117)
scene.render.engine = 'BLENDER_EEVEE_NEXT'
scene.cycles.sampling_pattern = 'TABULATED_SOBOL'
scene.cycles.use_light_tree = False
scene.view_settings.view_transform = 'Filmic'
bpy.context.view_layer.update()
